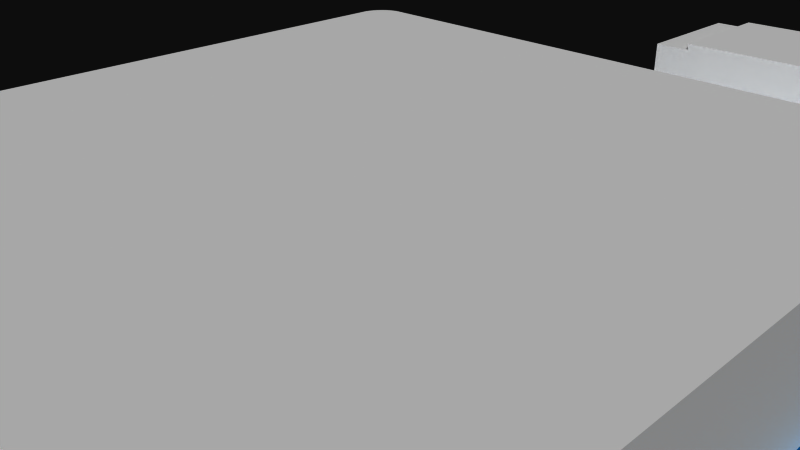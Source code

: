 # Source: BC127_XTRA_PASTE.blend  (saved by Blender 2.72.0; exported with 4.5.12 LTS)
import bpy
from mathutils import Matrix  # noqa: F401  (used for matrix-valued properties, if any)

bpy.ops.wm.read_factory_settings(use_empty=True)
scene = bpy.context.scene
scene.name = 'Scene'

# ---- collections
col_collection_1 = bpy.data.collections.new('Collection 1'); scene.collection.children.link(col_collection_1)

# ---- materials (node trees are filled in below, after node groups)
mat_material = bpy.data.materials.new('Material')
mat_material.alpha_threshold = 0.0
mat_material.use_transparent_shadow = False
mat_material.diffuse_color = (0.04706, 0.2706, 0.4863, 1.0)
mat_material.specular_color = (0.05882, 0.3059, 0.4784)
mat_material.roughness = 0.5
mat_material_001 = bpy.data.materials.new('Material.001')
mat_material_001.alpha_threshold = 0.0
mat_material_001.use_transparent_shadow = False
mat_material_001.diffuse_color = (1.0, 1.0, 1.0, 1.0)
mat_material_001.specular_color = (0.902, 0.902, 0.902)
mat_material_001.roughness = 0.5
mat_material_002 = bpy.data.materials.new('Material.002')
mat_material_002.alpha_threshold = 0.0
mat_material_002.use_transparent_shadow = False
mat_material_002.diffuse_color = (1.0, 1.0, 1.0, 1.0)
mat_material_002.roughness = 0.5
mat_material_002.specular_intensity = 1.0
mat_material_003 = bpy.data.materials.new('Material.003')
mat_material_003.alpha_threshold = 0.0
mat_material_003.use_transparent_shadow = False
mat_material_003.diffuse_color = (0.8745, 0.5529, 0.2196, 1.0)
mat_material_003.specular_color = (1.0, 0.7176, 0.1882)
mat_material_003.roughness = 0.5

# ---- material node trees

# ---- world
world_world = bpy.data.worlds.new('World'); scene.world = world_world
world_world.color = (0.05088, 0.05088, 0.05088)
world_world.use_sun_shadow = False
world_world.sun_shadow_jitter_overblur = 0.0
world_world.cycles.sampling_method = 'MANUAL'
world_world.cycles.sample_map_resolution = 256

# ---- cameras
cam_camera = bpy.data.cameras.new('Camera')
cam_camera.clip_end = 100.0
cam_camera.lens = 35.0
cam_camera.sensor_width = 32.0
cam_camera.sensor_height = 18.0
cam_camera.ortho_scale = 7.314
cam_camera.dof.focus_distance = 0.0
cam_camera.dof.aperture_fstop = 128.0

# ---- meshes
me_bc127_xtra_paste = bpy.data.meshes.new('BC127 XTRA PASTE')
me_bc127_xtra_paste.from_pydata([(0.0, 8.313, -0.46), (5.1, 8.313, -0.46), (5.9, 9.0, -0.46), (-2.47, 6.915, -0.46), (-3.58, 6.915, -0.46), (-3.787, 6.649, -0.46), (-5.9, 9.0, -0.46), (-3.58, 7.415, -0.46), (-2.47, 7.415, -0.46), (-5.86, 5.368, -0.46), (-5.9, 5.34, -0.46), (-5.9, 5.06, -0.46), (-5.86, 7.768, -0.46), (-5.9, 7.74, -0.46), (-4.897, 6.649, -0.46), (5.9, -4.54, -0.46), (5.9, -4.26, -0.46), (5.86, -4.568, -0.46), (5.825, -4.601, -0.46), (5.9, 5.06, -0.46), (5.1, 6.313, -0.46), (5.86, 5.032, -0.46), (5.9, -3.74, -0.46), (5.9, -3.46, -0.46), (5.86, -3.768, -0.46), (5.825, -3.801, -0.46), (5.759, -4.728, -0.46), (5.774, -4.682, -0.46), (5.796, -4.64, -0.46), (-5.9, 7.46, -0.46), (-5.86, 7.432, -0.46), (5.9, -2.94, -0.46), (5.9, -2.66, -0.46), (5.86, -2.968, -0.46), (5.825, -3.001, -0.46), (5.759, -3.928, -0.46), (5.774, -3.882, -0.46), (5.796, -3.84, -0.46), (5.796, 1.44, -0.46), (5.774, 0.9176, -0.46), (5.796, 0.9603, -0.46), (5.796, -0.1603, -0.46), (5.774, -0.1176, -0.46), (5.825, -0.6011, -0.46), (-5.759, 7.272, -0.46), (-5.751, 7.224, -0.46), (-5.796, 6.56, -0.46), (-5.774, 6.518, -0.46), (-4.897, 6.149, -0.46), (-5.86, 5.832, -0.46), (-5.825, 5.799, -0.46), (5.9, -2.14, -0.46), (5.9, -1.86, -0.46), (5.86, -2.168, -0.46), (5.825, -2.201, -0.46), (5.759, -3.128, -0.46), (5.774, -3.082, -0.46), (5.796, -3.04, -0.46), (5.9, 1.06, -0.46), (5.9, 1.34, -0.46), (5.86, 1.032, -0.46), (5.86, 1.368, -0.46), (5.825, 0.9989, -0.46), (5.825, 1.401, -0.46), (5.759, 1.672, -0.46), (5.774, 1.718, -0.46), (5.796, 2.24, -0.46), (5.796, 1.76, -0.46), (5.759, 0.07179, -0.46), (5.774, 0.1176, -0.46), (-5.759, 6.472, -0.46), (-5.751, 6.424, -0.46), (-5.751, 6.376, -0.46), (-5.759, 6.328, -0.46), (-5.9, 6.14, -0.46), (-5.9, 5.86, -0.46), (-5.86, 6.168, -0.46), (-5.825, 6.201, -0.46), (-5.796, 5.76, -0.46), (-5.774, 5.718, -0.46), (-5.759, 5.672, -0.46), (-5.751, 5.624, -0.46), (-5.751, 5.576, -0.46), (-5.759, 5.528, -0.46), (-5.751, 8.024, -0.46), (-5.759, 8.072, -0.46), (-5.774, 8.118, -0.46), (5.9, 4.54, -0.46), (5.86, 4.568, -0.46), (0.0, 6.313, -0.46), (-3.787, 6.149, -0.46), (5.86, -6.968, -0.46), (5.9, -6.94, -0.46), (5.9, -6.66, -0.46), (5.9, -1.34, -0.46), (5.9, -1.06, -0.46), (5.86, -1.368, -0.46), (5.825, -1.401, -0.46), (5.759, -2.328, -0.46), (5.774, -2.282, -0.46), (5.796, -2.24, -0.46), (5.825, 1.799, -0.46), (5.86, 1.832, -0.46), (5.825, 2.201, -0.46), (-5.9, 6.94, -0.46), (-5.9, 6.66, -0.46), (-5.86, 6.968, -0.46), (-5.86, 6.632, -0.46), (-5.825, 6.599, -0.46), (-5.774, 6.282, -0.46), (-5.796, 6.24, -0.46), (-5.774, 5.482, -0.46), (-5.796, 5.44, -0.46), (-5.825, 5.401, -0.46), (-5.9, 8.26, -0.46), (-5.86, 8.232, -0.46), (-5.825, 8.199, -0.46), (-5.796, 8.16, -0.46), (5.759, -1.528, -0.46), (5.774, -1.482, -0.46), (5.796, -1.44, -0.46), (5.9, 1.86, -0.46), (5.9, 2.14, -0.46), (5.86, 2.168, -0.46), (5.759, -0.7282, -0.46), (5.774, -0.6824, -0.46), (5.796, -0.6397, -0.46), (5.759, 3.128, -0.46), (5.751, 3.176, -0.46), (5.751, 3.224, -0.46), (-5.825, 7.399, -0.46), (-5.796, 7.36, -0.46), (-5.774, 7.318, -0.46), (-5.751, 7.176, -0.46), (-5.759, 7.128, -0.46), (-5.774, 7.082, -0.46), (5.825, 4.601, -0.46), (5.796, 4.64, -0.46), (5.774, 4.682, -0.46), (5.9, -0.5402, -0.46), (5.9, -0.2598, -0.46), (5.86, -0.5676, -0.46), (5.86, -0.2324, -0.46), (5.825, -0.1989, -0.46), (5.759, -0.0718, -0.46), (5.751, -0.02414, -0.46), (5.751, 0.02414, -0.46), (5.86, 2.632, -0.46), (5.9, 2.66, -0.46), (5.9, 2.94, -0.46), (5.796, 3.36, -0.46), (5.86, 3.768, -0.46), (5.825, 3.801, -0.46), (-5.796, 7.04, -0.46), (-5.825, 7.001, -0.46), (-5.751, 7.976, -0.46), (-5.759, 7.928, -0.46), (-5.774, 7.882, -0.46), (-5.796, 7.84, -0.46), (-5.825, 7.801, -0.46), (5.751, 4.776, -0.46), (5.751, 4.824, -0.46), (5.104, 4.814, -0.46), (5.759, 4.872, -0.46), (5.774, 4.918, -0.46), (5.796, 4.96, -0.46), (5.825, 4.999, -0.46), (5.032, -8.96, -0.46), (5.06, -9.0, -0.46), (5.9, -9.0, -0.46), (5.796, 0.1603, -0.46), (5.774, 0.6824, -0.46), (5.825, 0.1989, -0.46), (5.86, 0.2324, -0.46), (5.9, 0.2598, -0.46), (5.9, 0.5402, -0.46), (5.86, 0.5676, -0.46), (5.774, 3.082, -0.46), (5.796, 2.56, -0.46), (5.796, 3.04, -0.46), (5.825, 2.599, -0.46), (5.825, 3.001, -0.46), (5.86, 2.968, -0.46), (5.759, 3.272, -0.46), (5.774, 3.318, -0.46), (5.751, 3.976, -0.46), (5.751, 4.024, -0.46), (5.155, 4.754, -0.46), (5.196, 4.687, -0.46), (5.759, 4.728, -0.46), (5.226, 4.615, -0.46), (5.244, 4.538, -0.46), (4.977, 4.906, -0.46), (5.044, 4.865, -0.46), (-5.9, 1.34, -0.46), (-5.9, 1.06, -0.46), (-5.86, 1.368, -0.46), (-5.86, 1.032, -0.46), (-5.825, 1.401, -0.46), (-5.796, 1.44, -0.46), (5.751, -7.976, -0.46), (5.759, -7.928, -0.46), (5.825, -4.999, -0.46), (5.796, -4.96, -0.46), (5.774, -4.918, -0.46), (5.759, -4.872, -0.46), (5.9, -6.14, -0.46), (5.9, -5.86, -0.46), (5.86, -6.168, -0.46), (5.86, -5.832, -0.46), (5.825, -6.201, -0.46), (5.825, -5.799, -0.46), (5.796, -5.76, -0.46), (5.774, -5.718, -0.46), (5.825, -4.199, -0.46), (5.796, -4.16, -0.46), (5.774, -4.118, -0.46), (5.759, -4.072, -0.46), (5.825, 0.6011, -0.46), (5.796, 0.6397, -0.46), (5.774, 1.482, -0.46), (5.751, 0.8241, -0.46), (5.759, 0.8718, -0.46), (5.9, 3.46, -0.46), (5.9, 3.74, -0.46), (5.86, 3.432, -0.46), (5.825, 3.399, -0.46), (5.759, 4.072, -0.46), (5.774, 4.118, -0.46), (5.796, 4.16, -0.46), (5.9, 4.26, -0.46), (5.86, 4.232, -0.46), (5.825, 4.199, -0.46), (5.86, -6.632, -0.46), (5.825, -6.599, -0.46), (5.774, -6.282, -0.46), (5.796, -6.24, -0.46), (5.751, -5.624, -0.46), (5.759, -5.672, -0.46), (5.86, -3.432, -0.46), (5.825, -3.399, -0.46), (5.751, -3.976, -0.46), (5.796, -3.36, -0.46), (5.774, -3.318, -0.46), (5.759, 0.7282, -0.46), (5.751, 0.7759, -0.46), (5.751, 1.624, -0.46), (5.774, 2.282, -0.46), (5.759, 2.328, -0.46), (5.751, 2.376, -0.46), (5.751, 2.424, -0.46), (5.759, 2.472, -0.46), (5.796, 3.84, -0.46), (5.774, 3.882, -0.46), (5.759, 3.928, -0.46), (4.828, 4.954, -0.46), (4.905, 4.936, -0.46), (5.751, -7.176, -0.46), (5.751, -7.224, -0.46), (5.759, -7.272, -0.46), (5.86, -5.368, -0.46), (5.9, -5.34, -0.46), (5.9, -5.06, -0.46), (5.86, -4.232, -0.46), (5.751, -4.776, -0.46), (5.751, -4.824, -0.46), (5.86, -2.632, -0.46), (5.825, -2.599, -0.46), (5.751, -3.176, -0.46), (5.796, -2.56, -0.46), (5.759, 1.528, -0.46), (5.751, 1.576, -0.46), (5.774, 2.518, -0.46), (-5.825, 4.199, -0.46), (-5.796, 4.16, -0.46), (-5.86, 4.568, -0.46), (-5.774, 4.118, -0.46), (5.774, -7.882, -0.46), (5.796, -7.84, -0.46), (5.825, -7.801, -0.46), (5.774, -7.318, -0.46), (5.796, -6.56, -0.46), (5.774, -6.518, -0.46), (5.759, -6.472, -0.46), (5.796, -5.44, -0.46), (5.825, -5.401, -0.46), (5.86, -5.032, -0.46), (5.759, -3.272, -0.46), (5.751, -3.224, -0.46), (5.86, -1.832, -0.46), (5.825, -1.799, -0.46), (5.751, -2.376, -0.46), (5.796, -1.76, -0.46), (5.86, -1.032, -0.46), (5.825, -0.9989, -0.46), (5.751, -1.576, -0.46), (5.796, -0.9603, -0.46), (-5.774, 4.682, -0.46), (-5.796, 4.64, -0.46), (-5.244, 4.538, -0.46), (1.032, -8.96, -0.46), (1.06, -9.0, -0.46), (1.34, -9.0, -0.46), (-5.86, -5.032, -0.46), (-5.825, -5.401, -0.46), (-5.796, -5.44, -0.46), (5.751, -8.024, -0.46), (5.244, -8.078, -0.46), (5.759, -8.072, -0.46), (5.226, -8.155, -0.46), (5.196, -8.227, -0.46), (5.86, -7.768, -0.46), (5.9, -7.74, -0.46), (5.9, -7.46, -0.46), (5.751, -6.424, -0.46), (5.751, -6.376, -0.46), (5.759, -6.328, -0.46), (5.751, -5.576, -0.46), (5.759, -5.528, -0.46), (5.774, -5.482, -0.46), (5.751, -4.024, -0.46), (5.774, -2.518, -0.46), (5.759, -2.472, -0.46), (5.751, -2.424, -0.46), (5.774, -1.718, -0.46), (5.759, -1.672, -0.46), (5.751, -1.624, -0.46), (5.774, -0.9176, -0.46), (5.759, -0.8718, -0.46), (5.751, -0.8241, -0.46), (5.751, -0.7759, -0.46), (-5.86, 5.032, -0.46), (-5.825, 4.999, -0.46), (-5.759, 4.072, -0.46), (-5.751, 4.024, -0.46), (-5.9, 4.54, -0.46), (-5.9, 4.26, -0.46), (-5.86, 4.232, -0.46), (-5.9, -5.06, -0.46), (-5.9, -5.34, -0.46), (-5.86, -5.368, -0.46), (5.86, -7.432, -0.46), (5.825, -7.399, -0.46), (5.796, -7.36, -0.46), (5.759, -7.128, -0.46), (5.774, -7.082, -0.46), (5.796, -7.04, -0.46), (5.825, -7.001, -0.46), (1.86, -9.0, -0.46), (2.14, -9.0, -0.46), (1.832, -8.96, -0.46), (2.168, -8.96, -0.46), (1.368, -8.96, -0.46), (1.401, -8.925, -0.46), (1.44, -8.896, -0.46), (-5.9, 0.5402, -0.46), (-5.9, 0.2598, -0.46), (-5.86, 0.5676, -0.46), (-5.86, 0.2324, -0.46), (-5.86, 2.168, -0.46), (-5.9, 2.14, -0.46), (-5.9, 1.86, -0.46), (-5.751, 4.824, -0.46), (-5.751, 4.776, -0.46), (-5.155, 4.754, -0.46), (-5.825, 4.601, -0.46), (-5.751, 3.976, -0.46), (-5.759, 3.928, -0.46), (-5.774, 3.882, -0.46), (-5.796, 3.84, -0.46), (-5.86, 3.432, -0.46), (-5.825, 3.399, -0.46), (-5.796, 3.36, -0.46), (-5.9, 3.74, -0.46), (-5.9, 3.46, -0.46), (-5.86, 3.768, -0.46), (-5.825, 3.801, -0.46), (-5.796, 2.24, -0.46), (-5.825, 2.201, -0.46), (-5.825, 1.799, -0.46), (-5.86, 1.832, -0.46), (-5.86, -3.768, -0.46), (-5.774, -3.318, -0.46), (-5.796, -3.36, -0.46), (-5.796, 4.96, -0.46), (-5.774, 4.918, -0.46), (-5.759, 4.872, -0.46), (-4.977, 4.906, -0.46), (-5.044, 4.865, -0.46), (-5.104, 4.814, -0.46), (-5.759, 4.728, -0.46), (-5.226, 4.615, -0.46), (-5.196, 4.687, -0.46), (-5.796, 2.56, -0.46), (-5.774, 2.518, -0.46), (-5.759, 2.472, -0.46), (-5.751, 2.424, -0.46), (-5.9, -3.46, -0.46), (-5.9, -3.74, -0.46), (-5.86, -3.432, -0.46), (-5.825, -3.399, -0.46), (-2.14, -9.0, -0.46), (-1.86, -9.0, -0.46), (-2.168, -8.96, -0.46), (-1.832, -8.96, -0.46), (-2.201, -8.925, -0.46), (-2.24, -8.896, -0.46), (-4.905, 4.936, -0.46), (-4.828, 4.954, -0.46), (-5.774, 3.318, -0.46), (-5.759, 3.272, -0.46), (-5.751, 3.224, -0.46), (-5.9, 2.94, -0.46), (-5.9, 2.66, -0.46), (-5.86, 2.968, -0.46), (-5.86, 2.632, -0.46), (-5.796, 3.04, -0.46), (-5.825, 3.001, -0.46), (-5.825, 2.599, -0.46), (-5.751, 2.376, -0.46), (-5.759, 2.328, -0.46), (-5.774, 2.282, -0.46), (-5.751, 3.176, -0.46), (-5.759, 3.128, -0.46), (-5.774, 3.082, -0.46), (-1.34, -9.0, -0.46), (-1.06, -9.0, -0.46), (-1.368, -8.96, -0.46), (-1.032, -8.96, -0.46), (-1.401, -8.925, -0.46), (-1.44, -8.896, -0.46), (-0.2324, -8.96, -0.46), (-0.6824, -8.874, -0.46), (-0.6397, -8.896, -0.46), (-0.5402, -9.0, -0.46), (-0.2598, -9.0, -0.46), (-0.5676, -8.96, -0.46), (-0.6011, -8.925, -0.46), (0.5676, -8.96, -0.46), (0.1176, -8.874, -0.46), (0.1603, -8.896, -0.46), (-5.774, -4.118, -0.46), (-5.796, -4.16, -0.46), (-5.86, -4.568, -0.46), (2.518, -8.874, -0.46), (2.56, -8.896, -0.46), (3.04, -8.896, -0.46), (0.2598, -9.0, -0.46), (0.5402, -9.0, -0.46), (0.2324, -8.96, -0.46), (0.1989, -8.925, -0.46), (-5.9, -4.26, -0.46), (-5.9, -4.54, -0.46), (-5.86, -4.232, -0.46), (-5.825, -4.199, -0.46), (2.66, -9.0, -0.46), (2.94, -9.0, -0.46), (2.632, -8.96, -0.46), (2.968, -8.96, -0.46), (2.599, -8.925, -0.46), (3.001, -8.925, -0.46), (3.224, -8.851, -0.46), (3.272, -8.859, -0.46), (3.84, -8.896, -0.46), (3.318, -8.874, -0.46), (3.36, -8.896, -0.46), (3.46, -9.0, -0.46), (3.74, -9.0, -0.46), (3.432, -8.96, -0.46), (3.768, -8.96, -0.46), (3.399, -8.925, -0.46), (3.801, -8.925, -0.46), (4.024, -8.851, -0.46), (4.072, -8.859, -0.46), (4.64, -8.896, -0.46), (4.118, -8.874, -0.46), (4.16, -8.896, -0.46), (-5.825, -3.001, -0.46), (-5.825, -2.599, -0.46), (-5.86, -2.632, -0.46), (4.26, -9.0, -0.46), (4.54, -9.0, -0.46), (4.232, -8.96, -0.46), (4.568, -8.96, -0.46), (4.199, -8.925, -0.46), (4.601, -8.925, -0.46), (5.9, -8.26, -0.46), (5.86, -8.232, -0.46), (4.999, -8.925, -0.46), (5.825, -8.199, -0.46), (4.96, -8.896, -0.46), (5.796, -8.16, -0.46), (-5.9, -2.66, -0.46), (-5.9, -2.94, -0.46), (-5.86, -2.968, -0.46), (-5.86, -0.5676, -0.46), (-5.825, -0.6011, -0.46), (-5.796, -0.1603, -0.46), (-5.796, -0.6397, -0.46), (-5.774, -0.1176, -0.46), (-5.796, 1.76, -0.46), (-5.774, 1.718, -0.46), (-5.759, 1.672, -0.46), (-5.751, 0.02414, -0.46), (-5.751, -0.02414, -0.46), (-5.9, -0.2598, -0.46), (-5.9, -0.5402, -0.46), (-5.86, -0.2324, -0.46), (-5.825, -0.1989, -0.46), (-5.759, -0.7282, -0.46), (-5.774, -0.6824, -0.46), (-5.774, -0.9176, -0.46), (-5.796, -0.9603, -0.46), (-5.751, 1.624, -0.46), (-5.751, 1.576, -0.46), (-5.825, 0.9989, -0.46), (-5.759, 1.528, -0.46), (-5.774, 1.482, -0.46), (-5.759, -0.0718, -0.46), (-5.751, -0.7759, -0.46), (-5.751, -0.8241, -0.46), (-5.759, -0.8718, -0.46), (-5.774, -1.718, -0.46), (-5.825, -2.201, -0.46), (-5.759, -1.672, -0.46), (-5.751, -1.624, -0.46), (-5.825, -0.9989, -0.46), (-5.86, -1.032, -0.46), (-5.825, -1.401, -0.46), (-5.86, -5.832, -0.46), (-5.9, -5.86, -0.46), (-5.9, -6.14, -0.46), (-5.774, 0.6824, -0.46), (-5.759, 0.07179, -0.46), (-5.796, 0.6397, -0.46), (-5.774, 0.1176, -0.46), (-5.825, 0.6011, -0.46), (-5.796, 0.1603, -0.46), (-5.825, 0.1989, -0.46), (-5.9, -1.86, -0.46), (-5.9, -2.14, -0.46), (-5.86, -1.832, -0.46), (-5.86, -2.168, -0.46), (-5.825, -1.799, -0.46), (-5.796, -1.76, -0.46), (-5.796, 0.9603, -0.46), (-5.774, 0.9176, -0.46), (-5.759, 0.8718, -0.46), (-5.751, 0.8241, -0.46), (-5.751, 0.7759, -0.46), (-5.759, 0.7282, -0.46), (-5.9, -1.06, -0.46), (-5.9, -1.34, -0.46), (-5.86, -1.368, -0.46), (-5.751, -2.424, -0.46), (-5.759, -2.472, -0.46), (-5.759, -5.528, -0.46), (-5.751, -5.576, -0.46), (1.718, -8.874, -0.46), (1.76, -8.896, -0.46), (4.828, -8.494, -0.46), (-5.751, -5.624, -0.46), (-5.759, -5.672, -0.46), (-5.774, -5.718, -0.46), (-3.74, -9.0, -0.46), (-3.46, -9.0, -0.46), (-3.768, -8.96, -0.46), (-3.432, -8.96, -0.46), (-3.801, -8.925, -0.46), (-3.399, -8.925, -0.46), (-3.36, -8.896, -0.46), (-3.318, -8.874, -0.46), (-5.796, -1.44, -0.46), (-5.774, -1.482, -0.46), (-5.759, -3.272, -0.46), (-5.825, -3.801, -0.46), (-5.751, -3.224, -0.46), (-5.796, -3.84, -0.46), (-5.774, -3.882, -0.46), (-5.774, -5.482, -0.46), (-5.825, -4.999, -0.46), (-5.796, -4.96, -0.46), (-5.774, -4.918, -0.46), (-5.86, -6.168, -0.46), (-5.825, -6.201, -0.46), (-5.796, -6.24, -0.46), (1.576, -8.851, -0.46), (1.624, -8.851, -0.46), (1.672, -8.859, -0.46), (-5.796, -2.24, -0.46), (-5.774, -2.282, -0.46), (-5.759, -2.328, -0.46), (-5.759, -3.128, -0.46), (-5.796, -2.56, -0.46), (-5.774, -3.082, -0.46), (-5.796, -3.04, -0.46), (-5.796, -5.76, -0.46), (-5.825, -5.799, -0.46), (-5.244, -8.078, -0.46), (-5.226, -8.155, -0.46), (-5.86, -6.632, -0.46), (-5.9, -6.66, -0.46), (-5.9, -6.94, -0.46), (3.082, -8.874, -0.46), (2.424, -8.851, -0.46), (2.472, -8.859, -0.46), (-5.751, -2.376, -0.46), (-5.774, -7.318, -0.46), (-5.825, -7.801, -0.46), (-5.759, -7.272, -0.46), (-5.751, -7.224, -0.46), (-5.86, -6.968, -0.46), (-5.825, -7.001, -0.46), (-5.796, -7.04, -0.46), (-2.632, -8.96, -0.46), (-2.599, -8.925, -0.46), (-3.04, -8.896, -0.46), (-2.56, -8.896, -0.46), (-2.518, -8.874, -0.46), (2.201, -8.925, -0.46), (2.24, -8.896, -0.46), (1.799, -8.925, -0.46), (2.282, -8.874, -0.46), (2.328, -8.859, -0.46), (2.376, -8.851, -0.46), (4.682, -8.874, -0.46), (4.728, -8.859, -0.46), (4.905, -8.476, -0.46), (-5.759, -4.072, -0.46), (-5.825, -4.601, -0.46), (-5.751, -4.024, -0.46), (-5.774, -6.282, -0.46), (-5.759, -6.328, -0.46), (-5.751, -6.376, -0.46), (-5.751, -6.424, -0.46), (-5.759, -6.472, -0.46), (-5.774, -6.518, -0.46), (-5.796, -6.56, -0.46), (-5.9, -7.46, -0.46), (-5.9, -7.74, -0.46), (-5.86, -7.432, -0.46), (-5.86, -7.768, -0.46), (-5.825, -7.399, -0.46), (-5.796, -7.36, -0.46), (-5.86, -8.232, -0.46), (-5.9, -8.26, -0.46), (-5.9, -9.0, -0.46), (-4.64, -8.896, -0.46), (-4.601, -8.925, -0.46), (-4.024, -8.851, -0.46), (-0.9176, -8.874, -0.46), (-0.8718, -8.859, -0.46), (-2.94, -9.0, -0.46), (-2.66, -9.0, -0.46), (-2.968, -8.96, -0.46), (-3.001, -8.925, -0.46), (3.128, -8.859, -0.46), (3.176, -8.851, -0.46), (-5.759, -1.528, -0.46), (-5.751, -1.576, -0.46), (-5.774, -7.082, -0.46), (-5.825, -6.599, -0.46), (-5.759, -7.128, -0.46), (-5.751, -7.176, -0.46), (-5.196, -8.227, -0.46), (-5.751, -7.976, -0.46), (-5.751, -8.024, -0.46), (-4.072, -8.859, -0.46), (-4.568, -8.96, -0.46), (-4.118, -8.874, -0.46), (-3.272, -8.859, -0.46), (-3.224, -8.851, -0.46), (-3.84, -8.896, -0.46), (-3.882, -8.874, -0.46), (-4.54, -9.0, -0.46), (-4.26, -9.0, -0.46), (-4.232, -8.96, -0.46), (-4.199, -8.925, -0.46), (-4.16, -8.896, -0.46), (-1.718, -8.874, -0.46), (-1.672, -8.859, -0.46), (-1.624, -8.851, -0.46), (-1.576, -8.851, -0.46), (-5.796, -4.64, -0.46), (-5.774, -4.682, -0.46), (-5.759, -4.728, -0.46), (-4.776, -8.851, -0.46), (-4.728, -8.859, -0.46), (-4.682, -8.874, -0.46), (-0.9603, -8.896, -0.46), (-0.9989, -8.925, -0.46), (-1.528, -8.859, -0.46), (-1.482, -8.874, -0.46), (-0.7282, -8.859, -0.46), (-0.1989, -8.925, -0.46), (-0.7759, -8.851, -0.46), (3.976, -8.851, -0.46), (3.928, -8.859, -0.46), (3.882, -8.874, -0.46), (-5.796, -7.84, -0.46), (-5.774, -7.882, -0.46), (-5.759, -7.928, -0.46), (-4.824, -8.851, -0.46), (-4.828, -8.494, -0.46), (-4.872, -8.859, -0.46), (-2.472, -8.859, -0.46), (-2.424, -8.851, -0.46), (-3.082, -8.874, -0.46), (-3.128, -8.859, -0.46), (-0.07179, -8.859, -0.46), (-0.1176, -8.874, -0.46), (-0.1603, -8.896, -0.46), (0.07179, -8.859, -0.46), (0.6011, -8.925, -0.46), (0.02414, -8.851, -0.46), (0.6397, -8.896, -0.46), (0.6824, -8.874, -0.46), (0.9603, -8.896, -0.46), (0.9176, -8.874, -0.46), (0.8718, -8.859, -0.46), (5.774, -8.118, -0.46), (4.918, -8.874, -0.46), (5.155, -8.294, -0.46), (-3.976, -8.851, -0.46), (-3.928, -8.859, -0.46), (-2.376, -8.851, -0.46), (-0.8241, -8.851, -0.46), (0.7282, -8.859, -0.46), (0.7759, -8.851, -0.46), (0.8241, -8.851, -0.46), (1.482, -8.874, -0.46), (1.528, -8.859, -0.46), (0.9989, -8.925, -0.46), (4.776, -8.851, -0.46), (4.824, -8.851, -0.46), (4.977, -8.446, -0.46), (4.872, -8.859, -0.46), (5.044, -8.405, -0.46), (5.104, -8.354, -0.46), (-5.751, -3.176, -0.46), (-5.774, -2.518, -0.46), (-5.751, -4.776, -0.46), (-5.751, -4.824, -0.46), (-5.759, -4.872, -0.46), (-1.76, -8.896, -0.46), (-1.799, -8.925, -0.46), (-2.328, -8.859, -0.46), (-2.282, -8.874, -0.46), (-5.759, -3.928, -0.46), (-5.751, -3.976, -0.46), (-3.176, -8.851, -0.46), (-0.02414, -8.851, -0.46), (-5.104, -8.354, -0.46), (-5.155, -8.294, -0.46), (-4.918, -8.874, -0.46), (-4.96, -8.896, -0.46), (-5.759, -8.072, -0.46), (-5.06, -9.0, -0.46), (-5.032, -8.96, -0.46), (-5.825, -8.199, -0.46), (-4.999, -8.925, -0.46), (-5.796, -8.16, -0.46), (-5.774, -8.118, -0.46), (-4.905, -8.476, -0.46), (-4.977, -8.446, -0.46), (-5.044, -8.405, -0.46), (5.9, -6.66, -1.65), (5.9, -6.94, -1.65), (5.9, -7.74, -1.65), (5.9, -7.46, -1.65), (5.9, -5.86, -1.65), (5.9, -6.14, -1.65), (5.9, -5.06, -1.65), (5.9, -5.34, -1.65), (5.9, -4.26, -1.65), (5.9, -4.54, -1.65), (5.9, -3.46, -1.65), (5.9, -3.74, -1.65), (5.9, -2.66, -1.65), (5.9, -2.94, -1.65), (5.9, -1.86, -1.65), (5.9, -2.14, -1.65), (5.9, -1.06, -1.65), (5.9, -1.34, -1.65), (5.9, -0.2598, -1.65), (5.9, -0.5402, -1.65), (5.9, 0.5402, -1.65), (5.9, 0.2598, -1.65), (5.9, 1.34, -1.65), (5.9, 1.06, -1.65), (5.9, 2.14, -1.65), (5.9, 1.86, -1.65), (5.9, 2.94, -1.65), (5.9, 2.66, -1.65), (5.9, 3.74, -1.65), (5.9, 3.46, -1.65), (5.9, 4.54, -1.65), (5.9, 4.26, -1.65), (5.9, 9.0, -1.65), (5.9, 5.06, -1.65), (5.9, -9.0, -1.65), (5.9, -8.26, -1.65), (-5.9, -7.74, -1.65), (-5.9, -7.74, -0.46), (-5.9, -7.46, -1.65), (-5.9, -7.46, -0.46), (-5.9, -6.66, -0.46), (-5.9, -6.66, -1.65), (-5.9, -6.94, -0.46), (-5.9, -6.94, -1.65), (-5.9, -5.86, -0.46), (-5.9, -5.86, -1.65), (-5.9, -6.14, -0.46), (-5.9, -6.14, -1.65), (-5.9, -5.06, -0.46), (-5.9, -5.06, -1.65), (-5.9, -5.34, -0.46), (-5.9, -5.34, -1.65), (-5.9, -4.26, -0.46), (-5.9, -4.26, -1.65), (-5.9, -4.54, -0.46), (-5.9, -4.54, -1.65), (-5.9, -3.46, -0.46), (-5.9, -3.46, -1.65), (-5.9, -3.74, -0.46), (-5.9, -3.74, -1.65), (-5.9, -2.66, -0.46), (-5.9, -2.66, -1.65), (-5.9, -2.94, -0.46), (-5.9, -2.94, -1.65), (-5.9, -1.86, -0.46), (-5.9, -1.86, -1.65), (-5.9, -2.14, -0.46), (-5.9, -2.14, -1.65), (-5.9, -1.06, -0.46), (-5.9, -1.06, -1.65), (-5.9, -1.34, -0.46), (-5.9, -1.34, -1.65), (-5.9, -0.2598, -1.65), (-5.9, -0.5402, -0.46), (-5.9, -0.5402, -1.65), (-5.9, 0.5402, -0.46), (-5.9, 0.5402, -1.65), (-5.9, 0.2598, -0.46), (-5.9, 0.2598, -1.65), (-5.9, 1.34, -0.46), (-5.9, 1.34, -1.65), (-5.9, 1.06, -0.46), (-5.9, 1.06, -1.65), (-5.9, 2.14, -0.46), (-5.9, 2.14, -1.65), (-5.9, 1.86, -0.46), (-5.9, 1.86, -1.65), (-5.9, 2.94, -0.46), (-5.9, 2.94, -1.65), (-5.9, 2.66, -0.46), (-5.9, 2.66, -1.65), (-5.9, 3.74, -0.46), (-5.9, 3.74, -1.65), (-5.9, 3.46, -0.46), (-5.9, 3.46, -1.65), (-5.9, 4.54, -0.46), (-5.9, 4.54, -1.65), (-5.9, 4.26, -0.46), (-5.9, 4.26, -1.65), (-5.9, 5.34, -0.46), (-5.9, 5.34, -1.65), (-5.9, 5.06, -0.46), (-5.9, 5.06, -1.65), (-5.9, 6.14, -0.46), (-5.9, 6.14, -1.65), (-5.9, 5.86, -0.46), (-5.9, 5.86, -1.65), (-5.9, 6.94, -0.46), (-5.9, 6.94, -1.65), (-5.9, 6.66, -0.46), (-5.9, 6.66, -1.65), (-5.9, 7.74, -0.46), (-5.9, 7.74, -1.65), (-5.9, 7.46, -0.46), (-5.9, 7.46, -1.65), (-5.9, 9.0, -1.65), (-5.9, 8.26, -0.46), (-5.9, 8.26, -1.65), (-5.9, -9.0, -1.65), (-5.9, -8.26, -1.65), (-5.9, -8.26, -0.46), (0.0, 8.313, 1.55), (0.0, 6.313, 1.55), (0.551, 8.313, 1.55), (0.551, 6.313, 1.55), (5.1, 6.313, 1.55), (5.1, 8.313, 1.55), (4.451, 6.313, 1.55), (4.451, 8.313, 1.55), (-3.46, -9.0, -1.65), (-3.46, -9.0, -0.46), (-3.74, -9.0, -1.65), (-4.54, -9.0, -1.65), (-4.26, -9.0, -1.65), (-2.66, -9.0, -1.65), (-2.66, -9.0, -0.46), (-2.94, -9.0, -1.65), (-1.86, -9.0, -1.65), (-1.86, -9.0, -0.46), (-2.14, -9.0, -1.65), (-1.06, -9.0, -1.65), (-1.06, -9.0, -0.46), (-1.34, -9.0, -1.65), (-0.2598, -9.0, -1.65), (-0.2598, -9.0, -0.46), (-0.5402, -9.0, -1.65), (0.5402, -9.0, -1.65), (0.5402, -9.0, -0.46), (0.2598, -9.0, -1.65), (1.34, -9.0, -1.65), (1.34, -9.0, -0.46), (1.06, -9.0, -1.65), (2.14, -9.0, -1.65), (2.14, -9.0, -0.46), (1.86, -9.0, -1.65), (2.94, -9.0, -1.65), (2.94, -9.0, -0.46), (2.66, -9.0, -1.65), (3.74, -9.0, -1.65), (3.74, -9.0, -0.46), (3.46, -9.0, -1.65), (4.54, -9.0, -1.65), (4.54, -9.0, -0.46), (4.26, -9.0, -1.65), (5.06, -9.0, -1.65), (-5.06, -9.0, -1.65), (4.828, 4.954, 1.55), (4.905, 4.936, 1.55), (4.977, 4.906, 1.55), (5.044, 4.865, 1.55), (5.104, 4.814, 1.55), (5.155, 4.754, 1.55), (5.196, 4.687, 1.55), (5.226, 4.615, 1.55), (5.244, 4.538, 1.55), (5.244, -8.078, 1.55), (5.226, -8.155, 1.55), (5.196, -8.227, 1.55), (5.155, -8.294, 1.55), (5.104, -8.354, 1.55), (5.044, -8.405, 1.55), (4.977, -8.446, 1.55), (4.905, -8.476, 1.55), (4.828, -8.494, 1.55), (-4.828, -8.494, 1.55), (-4.905, -8.476, 1.55), (-4.977, -8.446, 1.55), (-5.044, -8.405, 1.55), (-5.104, -8.354, 1.55), (-5.155, -8.294, 1.55), (-5.196, -8.227, 1.55), (-5.226, -8.155, 1.55), (-5.244, -8.078, 1.55), (-4.828, 4.954, 1.55), (-4.905, 4.936, 1.55), (-4.977, 4.906, 1.55), (-5.044, 4.865, 1.55), (-5.104, 4.814, 1.55), (-5.155, 4.754, 1.55), (-5.196, 4.687, 1.55), (-5.226, 4.615, 1.55), (-5.244, 4.538, 1.55), (5.774, 4.682, -1.65), (5.796, 4.64, -1.65), (5.86, 4.232, -1.65), (5.86, 4.568, -1.65), (5.825, 4.601, -1.65), (-5.825, 0.9989, -1.65), (-5.86, 1.032, -1.65), (5.774, 4.118, -1.65), (-5.774, 5.718, -1.65), (-5.796, 5.76, -1.65), (-5.825, 6.201, -1.65), (-5.759, 5.672, -1.65), (-5.9, 1.06, -1.65), (-5.9, 1.34, -1.65), (-5.796, 1.76, -1.65), (-5.825, 1.799, -1.65), (5.759, -0.7282, -1.65), (5.751, -0.7759, -1.65), (-4.54, -9.0, -1.65), (5.751, -0.8241, -1.65), (5.759, -0.8718, -1.65), (-5.796, 6.56, -1.65), (-5.825, 6.599, -1.65), (5.86, 3.768, -1.65), (5.86, 3.432, -1.65), (5.825, 3.399, -1.65), (-5.86, 5.832, -1.65), (-5.9, 5.86, -1.65), (-5.9, 6.14, -1.65), (5.751, 3.224, -1.65), (5.751, 3.176, -1.65), (5.774, -0.9176, -1.65), (5.796, -0.9603, -1.65), (5.825, -0.9989, -1.65), (-5.774, 0.1176, -1.65), (-5.825, 0.6011, -1.65), (-5.759, 0.07179, -1.65), (-5.751, 0.02414, -1.65), (5.774, 4.918, -1.65), (5.759, 4.872, -1.65), (5.796, 4.16, -1.65), (-5.825, 5.799, -1.65), (-5.86, 6.168, -1.65), (-5.86, 1.368, -1.65), (-5.825, 1.401, -1.65), (-5.796, 1.44, -1.65), (-5.774, 1.482, -1.65), (-5.825, 5.401, -1.65), (-5.796, 5.44, -1.65), (-5.86, 5.032, -1.65), (5.796, 3.36, -1.65), (5.774, 3.318, -1.65), (5.759, 3.272, -1.65), (5.759, 3.128, -1.65), (5.774, 3.082, -1.65), (5.796, 3.04, -1.65), (5.86, -1.032, -1.65), (5.759, -1.528, -1.65), (5.751, -1.576, -1.65), (5.751, -1.624, -1.65), (5.759, -1.672, -1.65), (5.86, 5.032, -1.65), (5.825, 4.999, -1.65), (5.796, 4.96, -1.65), (5.759, 4.728, -1.65), (5.825, 4.199, -1.65), (5.751, 4.776, -1.65), (-5.759, -3.128, -1.65), (-5.774, -3.082, -1.65), (-5.825, -2.599, -1.65), (-5.9, -8.26, -1.65), (-5.86, -8.232, -1.65), (-5.759, -7.272, -1.65), (-5.751, -7.224, -1.65), (-5.825, -7.801, -1.65), (-5.9, -4.54, -1.65), (-5.9, -4.26, -1.65), (-5.86, -4.568, -1.65), (-5.86, -4.232, -1.65), (-5.825, -4.199, -1.65), (-5.751, 1.624, -1.65), (-5.759, 1.672, -1.65), (-5.774, 1.718, -1.65), (-5.751, 6.376, -1.65), (-5.751, 6.424, -1.65), (-5.825, 7.001, -1.65), (-5.86, 6.632, -1.65), (-5.825, 8.199, -1.65), (-5.86, 8.232, -1.65), (-5.9, 8.26, -1.65), (5.86, 2.968, -1.65), (5.751, 2.424, -1.65), (5.751, 2.376, -1.65), (5.86, -1.368, -1.65), (5.825, -1.401, -1.65), (5.796, -1.44, -1.65), (5.774, -1.482, -1.65), (5.774, -1.718, -1.65), (5.796, -1.76, -1.65), (5.825, -1.799, -1.65), (5.759, -2.328, -1.65), (5.751, -2.376, -1.65), (5.751, -2.424, -1.65), (5.759, -2.472, -1.65), (-5.9, 0.5402, -1.65), (-5.86, 0.2324, -1.65), (-5.86, 0.5676, -1.65), (-5.825, 0.1989, -1.65), (-5.796, 0.1603, -1.65), (-5.825, -0.6011, -1.65), (-5.86, -0.5676, -1.65), (-5.759, 1.528, -1.65), (-5.751, 1.576, -1.65), (-5.774, 4.118, -1.65), (-5.796, 4.16, -1.65), (-5.86, 4.568, -1.65), (-5.825, 4.999, -1.65), (5.86, 2.632, -1.65), (5.825, 2.599, -1.65), (5.825, 3.001, -1.65), (5.796, 2.56, -1.65), (5.774, 2.518, -1.65), (5.759, 2.472, -1.65), (5.759, 2.328, -1.65), (5.774, 2.282, -1.65), (5.796, 2.24, -1.65), (5.86, -1.832, -1.65), (5.774, -2.518, -1.65), (5.796, -2.56, -1.65), (5.825, -2.599, -1.65), (5.759, -3.128, -1.65), (5.751, -3.176, -1.65), (5.751, 4.824, -1.65), (-5.9, -2.94, -1.65), (-5.9, -2.66, -1.65), (-5.86, -2.968, -1.65), (-5.86, -2.632, -1.65), (-5.825, -3.001, -1.65), (-5.796, -3.04, -1.65), (-5.9, -0.5402, -1.65), (-5.9, -0.2598, -1.65), (-5.774, -0.1176, -1.65), (-5.759, -0.0718, -1.65), (-5.796, -5.76, -1.65), (-5.774, -5.718, -1.65), (-5.825, -6.201, -1.65), (-5.796, -4.16, -1.65), (5.796, 3.84, -1.65), (-5.825, -4.601, -1.65), (-5.796, -4.64, -1.65), (-5.751, 3.224, -1.65), (-5.759, 3.272, -1.65), (-5.796, 3.84, -1.65), (-5.774, 3.318, -1.65), (-5.796, 3.36, -1.65), (-5.825, 3.399, -1.65), (-5.86, 3.432, -1.65), (-5.825, 3.801, -1.65), (-5.759, 6.328, -1.65), (-5.9, 6.66, -1.65), (-5.9, 6.94, -1.65), (-5.86, 6.968, -1.65), (5.86, 1.832, -1.65), (5.825, 1.799, -1.65), (5.796, 1.76, -1.65), (5.774, 1.718, -1.65), (5.759, 1.672, -1.65), (5.751, 1.624, -1.65), (5.751, 1.576, -1.65), (5.759, 1.528, -1.65), (5.774, 1.482, -1.65), (5.796, 1.44, -1.65), (5.825, 1.401, -1.65), (5.86, 1.368, -1.65), (5.759, 0.07179, -1.65), (5.751, 0.02414, -1.65), (5.751, -0.02414, -1.65), (5.759, -0.0718, -1.65), (5.774, -0.1176, -1.65), (5.86, -2.168, -1.65), (5.825, -2.201, -1.65), (5.796, -2.24, -1.65), (5.774, -2.282, -1.65), (5.86, -2.632, -1.65), (5.751, -3.224, -1.65), (5.759, -3.272, -1.65), (5.774, -3.318, -1.65), (5.751, -4.824, -1.65), (5.759, -4.872, -1.65), (5.751, -4.776, -1.65), (-5.796, -0.9603, -1.65), (-5.751, -1.576, -1.65), (-5.759, -1.528, -1.65), (-5.825, -4.999, -1.65), (-5.86, -5.032, -1.65), (-4.568, -8.96, -1.65), (-4.601, -8.925, -1.65), (-4.64, -8.896, -1.65), (-4.682, -8.874, -1.65), (-5.796, -4.96, -1.65), (-5.774, -4.918, -1.65), (-5.759, -4.872, -1.65), (-5.751, -4.824, -1.65), (-5.751, -4.776, -1.65), (-5.759, -4.728, -1.65), (-5.774, -4.682, -1.65), (5.825, 3.801, -1.65), (-5.774, -4.118, -1.65), (-5.759, -4.072, -1.65), (-5.751, -4.024, -1.65), (-5.751, -3.976, -1.65), (-5.759, -3.928, -1.65), (-5.774, -3.882, -1.65), (-5.796, -3.84, -1.65), (-5.825, -3.801, -1.65), (-5.86, -3.768, -1.65), (-5.9, 5.06, -1.65), (-5.9, 5.34, -1.65), (-5.86, 5.368, -1.65), (-5.774, 5.482, -1.65), (-5.796, 4.96, -1.65), (-5.759, 6.472, -1.65), (-5.774, 6.518, -1.65), (-5.774, 7.082, -1.65), (-5.759, 7.128, -1.65), (-5.751, 7.176, -1.65), (-5.751, 7.224, -1.65), (-5.759, 7.272, -1.65), (-5.774, 7.318, -1.65), (-5.796, 7.36, -1.65), (-5.825, 7.399, -1.65), (-5.86, 7.432, -1.65), (-5.825, 7.801, -1.65), (-5.774, 7.882, -1.65), (-5.759, 7.928, -1.65), (5.86, 2.168, -1.65), (5.825, 2.201, -1.65), (5.86, 1.032, -1.65), (5.759, 0.8718, -1.65), (5.751, 0.8241, -1.65), (5.751, 0.7759, -1.65), (5.759, 0.7282, -1.65), (5.774, 0.6824, -1.65), (5.86, -0.2324, -1.65), (5.86, -2.968, -1.65), (5.825, -3.001, -1.65), (5.796, -3.04, -1.65), (5.774, -3.082, -1.65), (5.86, -3.432, -1.65), (5.825, -3.801, -1.65), (5.796, -3.84, -1.65), (5.774, -3.882, -1.65), (5.759, -3.928, -1.65), (5.751, -3.976, -1.65), (5.751, -4.024, -1.65), (5.759, -4.072, -1.65), (5.774, -4.118, -1.65), (5.774, -6.518, -1.65), (5.796, -6.56, -1.65), (5.825, -7.001, -1.65), (-5.774, -1.482, -1.65), (-5.796, -1.44, -1.65), (-5.825, -1.401, -1.65), (-5.9, -1.34, -1.65), (-5.9, -1.06, -1.65), (-5.86, -1.368, -1.65), (-5.86, -1.032, -1.65), (-5.825, -0.9989, -1.65), (-5.86, -0.2324, -1.65), (-5.825, -0.1989, -1.65), (-5.796, -0.1603, -1.65), (-5.759, -5.672, -1.65), (-5.751, -5.624, -1.65), (-5.796, -6.24, -1.65), (-5.774, -7.318, -1.65), (-5.9, -6.14, -1.65), (-5.9, -5.86, -1.65), (-5.86, -6.168, -1.65), (-5.86, -5.832, -1.65), (-5.825, -5.799, -1.65), (-5.9, 3.46, -1.65), (-5.9, 3.74, -1.65), (-5.86, 3.768, -1.65), (-5.9, 4.26, -1.65), (-5.9, 4.54, -1.65), (-5.86, 4.232, -1.65), (-5.825, 4.199, -1.65), (-5.751, 2.376, -1.65), (-5.751, 2.424, -1.65), (-5.796, 4.64, -1.65), (-5.774, 4.682, -1.65), (-5.759, 4.728, -1.65), (-5.751, 4.776, -1.65), (-5.751, 4.824, -1.65), (-5.759, 4.872, -1.65), (-5.774, 4.918, -1.65), (-5.9, 7.46, -1.65), (-5.9, 7.74, -1.65), (-5.86, 7.768, -1.65), (-5.751, 7.976, -1.65), (-5.751, 8.024, -1.65), (-5.759, 8.072, -1.65), (5.825, 0.9989, -1.65), (5.796, 0.9603, -1.65), (5.774, 0.9176, -1.65), (5.796, 0.6397, -1.65), (5.825, 0.6011, -1.65), (5.86, 0.5676, -1.65), (5.86, 0.2324, -1.65), (5.796, -0.1603, -1.65), (5.825, -0.1989, -1.65), (5.825, -0.6011, -1.65), (5.86, -0.5676, -1.65), (5.796, -0.6397, -1.65), (5.774, -0.6824, -1.65), (5.796, -3.36, -1.65), (5.825, -3.399, -1.65), (5.86, -3.768, -1.65), (5.86, -4.232, -1.65), (5.825, -4.601, -1.65), (5.796, -4.64, -1.65), (5.774, -4.682, -1.65), (5.759, -4.728, -1.65), (5.774, -4.918, -1.65), (5.796, -4.96, -1.65), (5.825, -4.999, -1.65), (5.86, -6.632, -1.65), (-5.86, -3.432, -1.65), (-5.9, -3.46, -1.65), (-5.9, -3.74, -1.65), (-5.825, -3.399, -1.65), (-5.796, -3.36, -1.65), (-5.774, -3.318, -1.65), (-5.9, -2.14, -1.65), (-5.9, -1.86, -1.65), (-5.86, -2.168, -1.65), (-5.86, -1.832, -1.65), (-5.825, -2.201, -1.65), (-5.825, -1.799, -1.65), (-5.796, -1.76, -1.65), (-5.774, -1.718, -1.65), (-5.759, -1.672, -1.65), (-5.796, 0.6397, -1.65), (-5.774, 0.6824, -1.65), (-5.759, 0.7282, -1.65), (-5.86, -7.768, -1.65), (-5.9, -7.74, -1.65), (-5.9, -7.46, -1.65), (-5.9, 1.86, -1.65), (-5.9, 2.14, -1.65), (-5.86, 1.832, -1.65), (-5.86, 2.168, -1.65), (-5.759, 2.328, -1.65), (-5.759, 5.528, -1.65), (-5.751, 5.576, -1.65), (-5.751, 5.624, -1.65), (-5.796, 6.24, -1.65), (-5.774, 6.282, -1.65), (-5.796, 7.04, -1.65), (-5.796, 7.84, -1.65), (-5.774, 8.118, -1.65), (-5.796, 8.16, -1.65), (5.796, -4.16, -1.65), (5.825, -4.199, -1.65), (5.86, -4.568, -1.65), (5.86, -5.832, -1.65), (5.825, -6.599, -1.65), (5.86, -6.968, -1.65), (5.06, -9.0, -1.65), (5.032, -8.96, -1.65), (5.86, -8.232, -1.65), (-5.759, -3.272, -1.65), (-5.751, -3.224, -1.65), (-5.751, -3.176, -1.65), (-5.774, -0.9176, -1.65), (-5.759, -0.8718, -1.65), (-5.751, -0.02414, -1.65), (-5.751, 0.7759, -1.65), (-5.751, 0.8241, -1.65), (-5.759, 0.8718, -1.65), (-5.86, -6.968, -1.65), (-5.9, -6.94, -1.65), (-5.9, -6.66, -1.65), (-5.86, -7.432, -1.65), (-5.825, -7.399, -1.65), (-5.796, -7.36, -1.65), (-5.759, 2.472, -1.65), (-5.774, 2.518, -1.65), (-5.796, 2.56, -1.65), (5.825, 0.1989, -1.65), (5.796, 0.1603, -1.65), (5.774, 0.1176, -1.65), (5.796, -5.76, -1.65), (5.825, -5.799, -1.65), (5.825, -6.201, -1.65), (5.86, -6.168, -1.65), (5.796, -7.04, -1.65), (-3.976, -8.851, -1.65), (5.759, -6.472, -1.65), (-1.032, -8.96, -1.65), (-1.34, -9.0, -1.65), (-0.2324, -8.96, -1.65), (-0.5402, -9.0, -1.65), (-5.796, -2.56, -1.65), (-5.774, -2.518, -1.65), (-5.759, -2.472, -1.65), (-5.759, -2.328, -1.65), (-5.774, -2.282, -1.65), (-5.796, -2.24, -1.65), (-5.751, -0.8241, -1.65), (-5.751, -0.7759, -1.65), (-5.759, -0.7282, -1.65), (-5.774, -0.6824, -1.65), (-5.796, -0.6397, -1.65), (-5.774, 0.9176, -1.65), (-5.796, 0.9603, -1.65), (-5.86, -6.632, -1.65), (-5.825, -6.599, -1.65), (-5.796, -6.56, -1.65), (-5.9, 2.66, -1.65), (-5.9, 2.94, -1.65), (-5.86, 2.632, -1.65), (-5.86, 2.968, -1.65), (-5.825, 3.001, -1.65), (-5.796, 3.04, -1.65), (-5.825, 2.599, -1.65), (-5.759, 4.072, -1.65), (-5.825, 4.601, -1.65), (-5.751, 4.024, -1.65), (5.751, -5.624, -1.65), (5.759, -5.672, -1.65), (5.774, -5.718, -1.65), (5.759, -6.328, -1.65), (5.751, -6.376, -1.65), (5.751, -6.424, -1.65), (5.825, -7.801, -1.65), (5.796, -7.84, -1.65), (-0.7759, -8.851, -1.65), (5.774, -7.882, -1.65), (5.759, -7.928, -1.65), (1.368, -8.96, -1.65), (1.06, -9.0, -1.65), (4.64, -8.896, -1.65), (4.16, -8.896, -1.65), (4.118, -8.874, -1.65), (-5.751, -2.424, -1.65), (-5.751, -2.376, -1.65), (5.774, 3.882, -1.65), (5.759, 3.928, -1.65), (-4.776, -8.851, -1.65), (-4.824, -8.851, -1.65), (-5.751, -7.176, -1.65), (-4.872, -8.859, -1.65), (-5.774, -6.518, -1.65), (-5.759, -6.472, -1.65), (-5.825, -7.001, -1.65), (-5.751, -6.424, -1.65), (-5.796, -7.04, -1.65), (-5.774, -7.082, -1.65), (-5.825, 2.201, -1.65), (-5.796, 2.24, -1.65), (-5.774, 2.282, -1.65), (-5.774, 3.082, -1.65), (-5.759, 3.128, -1.65), (-5.751, 3.176, -1.65), (-5.759, 3.928, -1.65), (-5.751, 3.976, -1.65), (-3.84, -8.896, -1.65), (-3.882, -8.874, -1.65), (5.759, -7.128, -1.65), (-1.832, -8.96, -1.65), (-2.14, -9.0, -1.65), (5.86, -7.432, -1.65), (0.5676, -8.96, -1.65), (0.2598, -9.0, -1.65), (3.36, -8.896, -1.65), (3.318, -8.874, -1.65), (3.84, -8.896, -1.65), (3.272, -8.859, -1.65), (3.224, -8.851, -1.65), (4.26, -9.0, -1.65), (4.568, -8.96, -1.65), (4.232, -8.96, -1.65), (4.601, -8.925, -1.65), (4.199, -8.925, -1.65), (5.759, 4.072, -1.65), (5.751, 4.024, -1.65), (5.751, 3.976, -1.65), (-5.751, -1.624, -1.65), (5.86, -5.032, -1.65), (5.86, -5.368, -1.65), (5.825, -5.401, -1.65), (5.796, -5.44, -1.65), (5.774, -5.482, -1.65), (-4.232, -8.96, -1.65), (-4.199, -8.925, -1.65), (5.774, -7.082, -1.65), (-3.928, -8.859, -1.65), (-2.168, -8.96, -1.65), (-2.201, -8.925, -1.65), (-2.24, -8.896, -1.65), (-1.368, -8.96, -1.65), (-1.401, -8.925, -1.65), (-1.44, -8.896, -1.65), (5.796, -7.36, -1.65), (5.825, -7.399, -1.65), (5.86, -7.768, -1.65), (1.032, -8.96, -1.65), (0.9989, -8.925, -1.65), (0.9603, -8.896, -1.65), (-0.5676, -8.96, -1.65), (-0.6011, -8.925, -1.65), (-0.6397, -8.896, -1.65), (5.825, -8.199, -1.65), (4.999, -8.925, -1.65), (5.796, -8.16, -1.65), (4.96, -8.896, -1.65), (5.774, -8.118, -1.65), (4.872, -8.859, -1.65), (4.824, -8.851, -1.65), (5.759, -8.072, -1.65), (4.776, -8.851, -1.65), (3.04, -8.896, -1.65), (2.56, -8.896, -1.65), (2.518, -8.874, -1.65), (3.46, -9.0, -1.65), (3.768, -8.96, -1.65), (3.432, -8.96, -1.65), (3.801, -8.925, -1.65), (3.399, -8.925, -1.65), (-5.751, -7.976, -1.65), (-5.751, -8.024, -1.65), (-4.918, -8.874, -1.65), (-4.96, -8.896, -1.65), (-5.774, 3.882, -1.65), (-4.024, -8.851, -1.65), (-4.072, -8.859, -1.65), (5.774, -6.282, -1.65), (5.796, -6.24, -1.65), (-1.576, -8.851, -1.65), (-0.9989, -8.925, -1.65), (-1.528, -8.859, -1.65), (-1.482, -8.874, -1.65), (1.832, -8.96, -1.65), (1.799, -8.925, -1.65), (4.918, -8.874, -1.65), (2.66, -9.0, -1.65), (2.968, -8.96, -1.65), (2.632, -8.96, -1.65), (3.001, -8.925, -1.65), (2.599, -8.925, -1.65), (-5.751, -5.576, -1.65), (-5.759, -5.528, -1.65), (-5.774, -5.482, -1.65), (-5.796, -5.44, -1.65), (-5.9, -5.34, -1.65), (-5.9, -5.06, -1.65), (-5.86, -5.368, -1.65), (-5.825, -5.401, -1.65), (-4.118, -8.874, -1.65), (-4.16, -8.896, -1.65), (-2.376, -8.851, -1.65), (-1.799, -8.925, -1.65), (-2.328, -8.859, -1.65), (-2.282, -8.874, -1.65), (1.86, -9.0, -1.65), (2.168, -8.96, -1.65), (2.201, -8.925, -1.65), (2.24, -8.896, -1.65), (0.2324, -8.96, -1.65), (0.1989, -8.925, -1.65), (0.1603, -8.896, -1.65), (-5.759, -7.928, -1.65), (-5.774, -7.882, -1.65), (-5.796, -7.84, -1.65), (-5.759, -7.128, -1.65), (-4.728, -8.859, -1.65), (2.376, -8.851, -1.65), (2.328, -8.859, -1.65), (2.282, -8.874, -1.65), (1.482, -8.874, -1.65), (1.44, -8.896, -1.65), (0.8241, -8.851, -1.65), (1.401, -8.925, -1.65), (0.8718, -8.859, -1.65), (0.9176, -8.874, -1.65), (3.176, -8.851, -1.65), (3.128, -8.859, -1.65), (2.424, -8.851, -1.65), (-5.751, -6.376, -1.65), (-5.759, -6.328, -1.65), (-5.774, -6.282, -1.65), (5.759, -5.528, -1.65), (5.751, -5.576, -1.65), (-3.04, -8.896, -1.65), (-2.56, -8.896, -1.65), (-3.001, -8.925, -1.65), (-2.968, -8.96, -1.65), (-3.082, -8.874, -1.65), (-3.128, -8.859, -1.65), (-3.176, -8.851, -1.65), (0.1176, -8.874, -1.65), (0.07179, -8.859, -1.65), (0.6011, -8.925, -1.65), (0.02414, -8.851, -1.65), (0.6397, -8.896, -1.65), (5.751, -8.024, -1.65), (5.751, -7.976, -1.65), (2.472, -8.859, -1.65), (3.082, -8.874, -1.65), (-5.825, -8.199, -1.65), (-4.999, -8.925, -1.65), (-5.032, -8.96, -1.65), (-5.796, -8.16, -1.65), (-5.774, -8.118, -1.65), (-5.759, -8.072, -1.65), (-2.424, -8.851, -1.65), (-2.472, -8.859, -1.65), (-2.518, -8.874, -1.65), (-0.8718, -8.859, -1.65), (-0.9176, -8.874, -1.65), (-0.9603, -8.896, -1.65), (-3.224, -8.851, -1.65), (-3.801, -8.925, -1.65), (-3.272, -8.859, -1.65), (-3.318, -8.874, -1.65), (-3.36, -8.896, -1.65), (1.76, -8.896, -1.65), (1.718, -8.874, -1.65), (1.672, -8.859, -1.65), (4.072, -8.859, -1.65), (4.024, -8.851, -1.65), (4.682, -8.874, -1.65), (4.728, -8.859, -1.65), (3.976, -8.851, -1.65), (3.928, -8.859, -1.65), (3.882, -8.874, -1.65), (5.751, -7.224, -1.65), (-1.672, -8.859, -1.65), (-1.718, -8.874, -1.65), (-1.76, -8.896, -1.65), (-2.94, -9.0, -1.65), (-2.632, -8.96, -1.65), (-2.599, -8.925, -1.65), (-0.6824, -8.874, -1.65), (-0.7282, -8.859, -1.65), (-0.1989, -8.925, -1.65), (-0.1603, -8.896, -1.65), (-0.1176, -8.874, -1.65), (-3.432, -8.96, -1.65), (-3.74, -9.0, -1.65), (5.751, -7.176, -1.65), (-3.399, -8.925, -1.65), (-3.768, -8.96, -1.65), (0.7759, -8.851, -1.65), (-0.8241, -8.851, -1.65), (5.759, -7.272, -1.65), (5.774, -7.318, -1.65), (1.624, -8.851, -1.65), (1.576, -8.851, -1.65), (1.528, -8.859, -1.65), (0.7282, -8.859, -1.65), (0.6824, -8.874, -1.65), (-1.624, -8.851, -1.65), (-0.02414, -8.851, -1.65), (-0.07179, -8.859, -1.65), (-4.54, -9.0, -0.46), (4.54, -9.0, -1.65), (5.06, -9.0, -0.46), (5.06, -9.0, -1.65), (3.74, -9.0, -1.65), (4.26, -9.0, -0.46), (4.26, -9.0, -1.65), (2.94, -9.0, -1.65), (3.46, -9.0, -0.46), (3.46, -9.0, -1.65), (2.14, -9.0, -1.65), (2.66, -9.0, -0.46), (2.66, -9.0, -1.65), (1.34, -9.0, -1.65), (1.86, -9.0, -0.46), (0.5402, -9.0, -1.65), (1.06, -9.0, -0.46), (-0.2598, -9.0, -1.65), (0.2598, -9.0, -0.46), (0.2598, -9.0, -1.65), (-1.06, -9.0, -1.65), (-0.5402, -9.0, -0.46), (-0.5402, -9.0, -1.65), (-1.86, -9.0, -1.65), (-1.34, -9.0, -0.46), (-1.34, -9.0, -1.65), (-2.66, -9.0, -1.65), (-2.14, -9.0, -0.46), (-2.14, -9.0, -1.65), (-3.46, -9.0, -1.65), (-2.94, -9.0, -0.46), (-2.94, -9.0, -1.65), (-3.74, -9.0, -0.46), (-3.74, -9.0, -1.65), (0.551, 6.313, 1.65), (4.451, 6.313, 1.65), (4.451, 8.313, 1.65), (0.551, 8.313, 1.65), (-5.9, -7.74, -1.65), (-5.9, -8.26, -0.46), (-5.9, 8.26, -1.65), (-5.9, 7.74, -0.46), (-5.9, 7.46, -1.65), (-5.9, 6.94, -0.46), (-5.9, 6.66, -1.65), (-5.9, 6.14, -0.46), (-5.9, 5.86, -1.65), (-5.9, 5.34, -0.46), (-5.9, 5.06, -1.65), (-5.9, 4.54, -0.46), (-5.9, 4.26, -1.65), (-5.9, 3.74, -0.46), (-5.9, 3.46, -1.65), (-5.9, 2.94, -0.46), (-5.9, 2.66, -1.65), (-5.9, 2.14, -0.46), (-5.9, 1.86, -1.65), (-5.9, 1.34, -0.46), (-5.9, 1.06, -1.65), (-5.9, 0.5402, -0.46), (-5.9, 0.2598, -1.65), (-5.9, -0.2598, -0.46), (-5.9, -0.5402, -1.65), (-5.9, -1.06, -0.46), (-5.9, -1.34, -1.65), (-5.9, -1.86, -0.46), (-5.9, -2.14, -1.65), (-5.9, -2.66, -0.46), (-5.9, -2.94, -1.65), (-5.9, -3.46, -0.46), (-5.9, -3.74, -1.65), (-5.9, -4.26, -0.46), (-5.9, -4.54, -1.65), (-5.9, -5.06, -0.46), (-5.9, -5.34, -1.65), (-5.9, -5.86, -0.46), (-5.9, -6.14, -1.65), (-5.9, -6.66, -0.46), (-5.9, -6.94, -1.65), (-5.9, -7.46, -0.46), (-3.58, 6.915, -0.05), (-3.58, 7.415, -0.05), (-2.47, 6.915, -0.05), (-2.47, 7.415, -0.05), (-3.787, 6.649, -0.05), (-3.787, 6.149, -0.05), (-4.897, 6.649, -0.05), (-4.897, 6.149, -0.05)], [], [(1576, 1492, 444, 605), (1015, 1186, 9, 113), (1024, 1001, 294, 293), (952, 764, 763, 951), (1517, 1490, 446, 460), (932, 255, 408, 959), (1477, 1476, 732, 717), (1306, 1304, 541, 543), (1088, 1086, 180, 178), (1620, 1594, 570, 569), (1170, 1169, 743, 742), (646, 886, 885, 884), (1403, 1474, 311, 279), (784, 1211, 142, 140), (768, 769, 313, 312), (1084, 1188, 384, 332), (1168, 1167, 581, 582), (1465, 1436, 673, 724), (1616, 1633, 709, 710), (1638, 1494, 469, 467), (1455, 1454, 186, 185), (1035, 1341, 739, 592), (1480, 1479, 437, 433), (703, 560, 949, 950), (169, 168, 930, 800), (1566, 1562, 616, 707), (1041, 1040, 609, 610), (1183, 1182, 575, 381), (1460, 1459, 285, 284), (1376, 1375, 590, 589), (938, 188, 187, 937), (1467, 1466, 403, 405), (1611, 1563, 617, 615), (1515, 1517, 460, 458), (3, 4, 5, 90, 89, 0, 6, 114, 115, 116, 117, 7, 8), (1082, 1081, 276, 274), (1227, 1335, 91, 347), (1293, 1292, 203, 202), (1505, 1506, 236, 235), (794, 991, 151, 224), (1663, 1617, 567, 565), (1263, 1262, 386, 385), (307, 191, 940, 941), (2, 798, 881, 6), (1572, 1570, 712, 714), (1531, 1532, 747, 746), (1212, 779, 31, 33), (1189, 1052, 71, 70), (1532, 1468, 406, 747), (1385, 1384, 600, 661), (1357, 1276, 173, 172), (1203, 1204, 103, 123), (1224, 1223, 217, 216), (823, 825, 824, 822), (772, 1457, 286, 262), (1569, 1539, 440, 439), (1235, 1234, 527, 526), (946, 737, 738, 945), (976, 979, 80, 79), (1394, 1396, 334, 333), (1503, 1365, 723, 649), (1060, 1059, 250, 249), (950, 949, 948, 947, 946, 945, 944, 943, 942, 941, 940, 939, 938, 937, 936, 935, 934, 933, 932, 959, 960, 961, 962, 963, 964, 965, 966, 967, 958, 957, 956, 955, 954, 953, 952, 951), (1089, 1090, 1059, 1060, 1091, 1092, 1093, 1204, 1203, 790, 791, 1130, 1131, 1132, 1133, 1134, 1135, 1136, 1137, 1138, 1139, 1140, 1141, 788, 789, 1205, 1270, 1271, 1272, 1206, 1207, 1208, 1209, 1210, 1273, 1274, 1275, 786, 787, 1276, 1357, 1358, 1359, 1142, 1143, 1144, 1145, 1146, 1277, 1278, 1211, 784, 785, 1280, 1279, 1281, 1282, 984, 985, 987, 988, 999, 1000, 1001, 1024, 782, 783, 1061, 1062, 1063, 1064, 1025, 1026, 1027, 1028, 1065, 1066, 1067, 1094, 780, 781, 1147, 1148, 1149, 1150, 1068, 1069, 1070, 1071, 1095, 1096, 1097, 1151, 778, 779, 1212, 1213, 1214, 1215, 1098, 1099, 1152, 1153, 1154, 1283, 1284, 1216, 776, 777, 1285, 1217, 1218, 1219, 1220, 1221, 1222, 1223, 1224, 1330, 1331, 1286, 774, 775, 1332, 1287, 1288, 1289, 1290, 1157, 1155, 1156, 1291, 1292, 1293, 1457, 772, 773, 1458, 1459, 1460, 1461, 1560, 1561, 1397, 1398, 1399, 1360, 1361, 1333, 770, 771, 1363, 1362, 1506, 1505, 1400, 1401, 1402, 1366, 1225, 1226, 1334, 1294, 766, 767, 1335, 1227, 1364, 1464, 1437, 1619, 1605, 1624, 1625, 1472, 1473, 1440, 769, 768, 1474, 1403, 1404, 1406, 1407, 1575, 1574, 1488, 1485, 1483, 1481, 1338, 801, 800, 1336, 1337, 1482, 1484, 1513, 1486, 1487, 1489, 1601, 1600, 1410, 1451, 1449, 927, 1448, 1450, 1452, 1411, 1412, 1598, 1599, 1602, 1603, 1604, 1445, 1496, 1494, 924, 1493, 1495, 1497, 1443, 1444, 1446, 1447, 1554, 1555, 1577, 1490, 1517, 1515, 921, 1514, 1516, 1518, 1491, 1492, 1576, 1556, 1545, 1546, 1547, 1536, 1535, 1534, 918, 1533, 1511, 1512, 1595, 1596, 1597, 1626, 1627, 1628, 1548, 1549, 1551, 1408, 915, 1409, 1475, 1476, 1477, 1553, 1552, 1550, 1622, 1629, 1630, 1573, 1571, 1441, 912, 1442, 1537, 1538, 1539, 1569, 1570, 1572, 1632, 1633, 1616, 1615, 1614, 1369, 909, 1370, 1478, 1479, 1480, 1612, 1613, 1405, 1623, 1587, 1588, 1589, 1508, 1367, 906, 1368, 1469, 1470, 1471, 1510, 1509, 1507, 1631, 1606, 1607, 1608, 1530, 1438, 903, 1439, 1466, 1467, 1468, 1532, 1531, 1529, 1584, 1585, 1586, 1563, 1611, 1610, 900, 1609, 1565, 1564, 1562, 1566, 1567, 1568, 1590, 1592, 1593, 1594, 1620, 1617, 895, 1618, 1621, 1591, 1435, 1436, 1465, 1365, 1503, 1504, 1527, 1528, 1463, 1462, 899, 986, 1163, 1164, 1165, 1166, 1544, 1417, 1418, 1420, 1500, 1501, 1579, 1580, 931, 884, 1038, 1039, 1578, 1581, 1582, 1583, 1499, 1498, 1540, 1541, 1542, 1042, 1313, 1314, 1315, 1351, 1352, 1353, 1242, 1040, 1041, 1419, 1543, 1426, 1425, 1423, 1348, 1349, 1350, 1384, 1385, 1386, 1421, 1422, 1424, 1557, 1558, 1559, 1241, 1113, 1245, 1243, 1244, 1246, 1247, 1111, 1112, 1239, 1240, 1519, 1520, 1521, 1522, 1526, 1525, 1523, 1524, 1162, 1161, 1167, 1168, 1169, 1170, 1171, 1172, 1173, 1117, 1116, 1045, 1043, 1044, 1046, 1047, 1114, 1175, 1176, 1177, 1178, 1179, 1180, 1181, 1182, 1183, 1297, 1296, 1295, 1298, 1299, 1300, 1339, 1340, 1341, 1035, 1036, 1106, 1105, 1103, 1101, 1102, 1104, 1037, 1371, 1372, 1373, 1413, 1414, 1374, 1375, 1376, 1305, 1303, 1301, 1302, 1304, 1306, 1307, 1308, 1309, 1456, 1159, 1160, 1228, 1229, 1230, 1233, 1231, 1232, 1234, 1235, 1158, 1342, 1343, 1377, 1378, 1379, 1380, 1381, 1077, 1078, 1107, 1108, 1236, 1237, 1238, 1109, 1110, 1344, 1005, 1004, 1002, 1076, 1075, 1073, 844, 1072, 1074, 1003, 1310, 1311, 1312, 1345, 1346, 1347, 1382, 1383, 973, 974, 980, 981, 1011, 1012, 1013, 1014, 1079, 1080, 1048, 1049, 1050, 982, 983, 1318, 1316, 1317, 1319, 1427, 1428, 1429, 1320, 1255, 1256, 1354, 1355, 1356, 1393, 1389, 1387, 1388, 1390, 1391, 1392, 1430, 1431, 1432, 1118, 1119, 1121, 1122, 1123, 1124, 1248, 1249, 1250, 1125, 1120, 1502, 1433, 1434, 1396, 1394, 1081, 1082, 1254, 1253, 1251, 1252, 1083, 1395, 1257, 1258, 1259, 1260, 1261, 1262, 1263, 1188, 1084, 1017, 1184, 1185, 1186, 1015, 1016, 1187, 1321, 1322, 1323, 979, 976, 977, 1009, 994, 995, 996, 1010, 978, 1324, 1325, 1126, 1051, 1052, 1189, 1190, 989, 990, 1054, 1127, 1128, 1129, 1053, 1326, 1191, 1192, 1193, 1194, 1195, 1196, 1197, 1198, 1199, 1264, 1265, 1266, 1200, 1327, 1201, 1202, 1267, 1268, 1269, 1328, 1329, 1055, 1056, 1057, 881, 798, 799, 1029, 1030, 1031, 1006, 1007, 1100, 1034, 1032, 968, 969, 972, 971, 796, 797, 970, 1033, 1008, 975, 1453, 1454, 1455, 1416, 1415, 1115, 1174, 991, 794, 795, 992, 993, 1018, 1019, 1020, 997, 998, 1021, 1022, 1023, 1087, 1058, 792, 793, 1085, 1086, 1088), (1692, 974, 197, 195), (1162, 1524, 1707, 303), (1223, 1222, 320, 217), (1055, 1329, 117, 116), (1228, 1160, 658, 573), (1070, 1069, 291, 323), (1087, 1023, 179, 181), (1502, 1120, 369, 368), (1577, 1555, 656, 603), (1562, 1564, 655, 616), (1670, 1671, 1668, 1669), (1688, 1389, 415, 413), (1246, 1244, 1709, 529), (1007, 1006, 164, 163), (1443, 1497, 470, 465), (1649, 1441, 438, 448), (224, 223, 795, 794), (1291, 1156, 205, 204), (1025, 1064, 119, 118), (1615, 1616, 710, 711), (1721, 1720, 14, 48), (1092, 1091, 248, 247), (1492, 1491, 445, 444), (1597, 1596, 558, 588), (1619, 1437, 344, 257), (1010, 996, 1679, 76), (884, 931, 757, 646), (1457, 1293, 202, 286), (1696, 1078, 495, 506), (392, 965, 964, 364), (1272, 1271, 40, 39), (896, 564, 897, 895), (1377, 1343, 521, 520), (1027, 1026, 295, 326), (1242, 1353, 643, 607), (1384, 1350, 1711, 600), (1583, 1582, 762, 756), (803, 805, 804, 802), (1628, 1627, 586, 731), (1423, 1425, 613, 612), (788, 1141, 61, 59), (1374, 1414, 606, 591), (1479, 1478, 436, 437), (1521, 1520, 556, 579), (1358, 1357, 172, 170), (1273, 1210, 171, 219), (769, 1440, 341, 313), (1276, 787, 174, 173), (1700, 1303, 542, 540), (1490, 1577, 603, 446), (1557, 1424, 634, 633), (1109, 1238, 497, 499), (1344, 1110, 518, 504), (1081, 1394, 333, 276), (1080, 1079, 516, 514), (992, 795, 223, 225), (1375, 1374, 591, 590), (1371, 1037, 478, 593), (1181, 1180, 578, 577), (1606, 1631, 681, 680), (1484, 1482, 488, 490), (663, 664, 599, 660, 662), (1097, 1096, 269, 267), (1355, 1354, 395, 394), (1507, 1509, 691, 682), (1194, 1193, 133, 45), (1029, 799, 19, 21), (1095, 1071, 322, 321), (1198, 1197, 131, 130), (972, 969, 137, 136), (1104, 1102, 1701, 479), (919, 348, 920, 918), (1003, 1074, 357, 536), (1012, 1011, 196, 198), (1684, 1253, 337, 336), (1378, 1377, 520, 519), (1406, 1404, 278, 277), (1278, 1277, 41, 143), (1551, 1549, 354, 353), (1612, 1480, 433, 432), (1312, 1311, 532, 550), (786, 1275, 176, 175), (987, 985, 330, 329), (1592, 1590, 671, 670), (1037, 1104, 479, 478), (1157, 1290, 26, 264), (1257, 1395, 365, 298), (1099, 1098, 55, 268), (1446, 1444, 464, 462), (1094, 1067, 290, 289), (1405, 1613, 693, 695), (1715, 1717, 8, 7), (874, 876, 875, 873), (1152, 1099, 268, 288), (1410, 1600, 625, 474), (1050, 1049, 502, 501), (790, 1203, 123, 122), (1154, 1153, 287, 243), (1513, 1484, 490, 721), (1122, 1121, 409, 372), (1400, 1505, 235, 316), (1058, 1087, 181, 182), (1466, 1662, 1661, 403), (1021, 998, 128, 127), (1188, 1263, 385, 384), (1286, 1331, 214, 263), (1255, 1320, 420, 419), (1204, 1093, 66, 103), (985, 984, 124, 330), (935, 193, 192, 934), (1635, 1449, 483, 481), (1574, 1575, 200, 306), (1721, 1719, 1718, 1720), (1558, 1557, 633, 632), (1680, 994, 49, 75), (1472, 1625, 280, 343), (1144, 1143, 146, 145), (1160, 1159, 659, 658), (1698, 1233, 553, 552), (1334, 1226, 281, 234), (1270, 1205, 60, 62), (1307, 1306, 543, 544), (1171, 1170, 742, 741), (1325, 1324, 110, 109), (1381, 1380, 510, 498), (1550, 1552, 719, 729), (770, 1333, 209, 207), (1624, 1605, 258, 259), (1614, 1615, 711, 694), (1621, 1667, 1666, 566), (1607, 1606, 680, 679), (1708, 1525, 340, 339), (1105, 1106, 595, 477), (1121, 1119, 410, 409), (1399, 1398, 238, 213), (1506, 1362, 210, 236), (1596, 1595, 559, 558), (1063, 1062, 97, 120), (1086, 1085, 147, 180), (916, 301, 917, 915), (991, 1174, 152, 151), (1230, 1229, 572, 528), (1143, 1142, 68, 146), (1201, 1327, 158, 157), (1115, 1415, 253, 252), (1487, 1486, 736, 734), (1390, 1388, 1687, 414), (1539, 1538, 450, 440), (1320, 1429, 421, 420), (951, 763, 703, 950), (1476, 1475, 300, 732), (796, 971, 88, 87), (969, 968, 138, 137), (998, 997, 129, 128), (1187, 1016, 112, 111), (1367, 1508, 690, 428), (925, 466, 926, 924), (1444, 1443, 465, 464), (1335, 767, 92, 91), (1469, 1659, 1658, 427), (1190, 1189, 70, 47), (1179, 1178, 749, 748), (1459, 1458, 260, 285), (1346, 1345, 549, 548), (1247, 1246, 529, 597), (1364, 1227, 347, 346), (888, 890, 889, 887), (1032, 1034, 160, 189), (801, 1338, 487, 486), (1047, 1046, 453, 454), (1601, 1489, 733, 626), (598, 958, 967, 299), (1309, 1308, 522, 524), (1051, 1126, 73, 72), (1694, 1073, 358, 356), (982, 1050, 501, 500), (1587, 1623, 726, 651), (1155, 1157, 264, 265), (1462, 1463, 677, 676), (1622, 1550, 729, 728), (1481, 1483, 491, 489), (1508, 1589, 689, 690), (1075, 1076, 537, 538), (1085, 793, 148, 147), (1424, 1422, 635, 634), (1098, 1215, 56, 55), (1441, 1571, 713, 438), (1554, 1447, 461, 657), (1432, 1431, 423, 422), (1431, 1430, 424, 423), (1718, 1719, 90, 5), (1458, 773, 261, 260), (1509, 1510, 692, 691), (1447, 1446, 462, 461), (1563, 1586, 618, 617), (1461, 1460, 284, 319), (881, 883, 882, 6), (800, 801, 486, 169), (1418, 1417, 686, 702), (1284, 1283, 242, 240), (1151, 1097, 267, 266), (999, 988, 328, 327), (1578, 1039, 644, 759), (1226, 1225, 282, 281), (1672, 1313, 641, 639), (1110, 1109, 499, 518), (1299, 1298, 400, 383), (1054, 990, 108, 107), (968, 1032, 189, 138), (835, 837, 836, 834), (1046, 1044, 1705, 453), (101, 102, 121, 122, 123, 103, 66, 247, 248, 249, 250, 251, 272, 178, 180, 147, 148, 149, 182, 181, 179, 177, 127, 128, 129, 183, 184, 150, 226, 225, 223, 224, 151, 152, 252, 253, 254, 185, 186, 227, 228, 229, 232, 231, 230, 87, 88, 136, 137, 138, 189, 160, 161, 163, 164, 165, 166, 21, 19, 2, 6, 0, 1, 20, 89, 90, 48, 14, 5, 4, 7, 117, 86, 85, 84, 155, 156, 157, 158, 159, 12, 13, 29, 30, 130, 131, 132, 44, 45, 133, 134, 135, 153, 154, 106, 104, 105, 107, 108, 46, 47, 70, 71, 72, 73, 109, 110, 77, 76, 74, 75, 49, 50, 78, 79, 80, 81, 82, 83, 111, 112, 113, 9, 10, 11, 331, 332, 384, 385, 386, 362, 363, 390, 297, 298, 365, 275, 335, 336, 337, 273, 274, 276, 333, 334, 366, 367, 368, 369, 376, 375, 373, 374, 370, 371, 372, 409, 410, 411, 422, 423, 424, 416, 417, 414, 412, 413, 415, 418, 393, 394, 395, 396, 419, 420, 421, 377, 378, 359, 360, 361, 380, 379, 500, 501, 502, 513, 514, 516, 517, 199, 198, 196, 194, 195, 197, 515, 545, 546, 547, 548, 549, 550, 532, 534, 536, 357, 355, 356, 358, 538, 537, 535, 533, 503, 504, 518, 499, 497, 508, 507, 505, 506, 495, 496, 498, 510, 509, 519, 520, 521, 511, 512, 526, 527, 551, 552, 553, 528, 572, 573, 658, 659, 525, 524, 522, 544, 543, 541, 539, 540, 542, 523, 589, 590, 591, 606, 554, 555, 740, 593, 478, 479, 492, 493, 494, 477, 595, 594, 592, 739, 576, 574, 382, 383, 400, 399, 397, 398, 381, 575, 577, 578, 748, 749, 630, 628, 441, 442, 454, 453, 451, 452, 443, 629, 683, 684, 685, 741, 742, 743, 582, 581, 580, 303, 338, 339, 340, 304, 305, 579, 556, 557, 561, 562, 563, 596, 597, 529, 530, 531, 583, 584, 585, 631, 632, 633, 634, 635, 636, 637, 661, 600, 601, 602, 611, 612, 613, 660, 599, 598, 299, 391, 392, 364, 389, 388, 387, 407, 408, 255, 256, 192, 193, 162, 187, 188, 190, 191, 307, 309, 310, 722, 738, 737, 735, 627, 560, 703, 763, 764, 765, 752, 753, 664, 663, 610, 609, 607, 643, 642, 640, 638, 639, 641, 608, 699, 700, 701, 665, 666, 756, 762, 761, 759, 644, 645, 646, 757, 758, 760, 755, 754, 704, 702, 686, 687, 688, 647, 648, 668, 674, 675, 676, 677, 678, 669, 667, 649, 723, 724, 673, 672, 568, 566, 564, 565, 567, 569, 570, 571, 670, 671, 750, 708, 707, 616, 655, 654, 652, 653, 614, 615, 617, 618, 705, 706, 725, 746, 747, 406, 405, 403, 401, 402, 404, 745, 744, 679, 680, 681, 682, 691, 692, 430, 429, 427, 425, 426, 428, 690, 689, 650, 651, 726, 695, 693, 432, 433, 437, 436, 434, 435, 431, 694, 711, 710, 709, 751, 714, 712, 439, 440, 450, 449, 447, 448, 438, 713, 715, 716, 727, 728, 729, 719, 718, 717, 732, 300, 301, 302, 352, 353, 354, 730, 731, 586, 587, 588, 558, 559, 621, 350, 348, 349, 351, 619, 620, 622, 623, 624, 604, 605, 444, 445, 459, 457, 455, 456, 458, 460, 446, 603, 656, 657, 461, 462, 464, 465, 470, 468, 466, 467, 469, 471, 463, 698, 697, 696, 472, 473, 475, 476, 484, 482, 480, 481, 483, 485, 474, 625, 626, 733, 734, 736, 721, 490, 488, 167, 168, 169, 486, 487, 489, 491, 720, 308, 306, 200, 201, 277, 278, 279, 311, 312, 313, 341, 342, 343, 280, 259, 258, 257, 344, 345, 346, 347, 91, 92, 93, 233, 234, 281, 282, 283, 314, 315, 316, 235, 236, 210, 208, 206, 207, 209, 211, 212, 213, 238, 237, 317, 318, 319, 284, 285, 260, 261, 262, 286, 202, 203, 204, 205, 265, 264, 26, 27, 28, 18, 17, 15, 16, 263, 214, 215, 216, 217, 320, 241, 35, 36, 37, 25, 24, 22, 23, 239, 240, 242, 243, 287, 288, 268, 55, 56, 57, 34, 33, 31, 32, 266, 267, 269, 321, 322, 323, 291, 98, 99, 100, 54, 53, 51, 52, 289, 290, 292, 324, 325, 326, 295, 118, 119, 120, 97, 96, 94, 95, 293, 294, 296, 327, 328, 329, 330, 124, 125, 126, 43, 141, 139, 140, 142, 143, 41, 42, 144, 145, 146, 68, 69, 170, 172, 173, 174, 175, 176, 218, 219, 171, 244, 245, 221, 222, 39, 40, 62, 60, 58, 59, 61, 63, 38, 220, 270, 271, 246, 64, 65, 67), (983, 982, 500, 379), (1196, 1195, 44, 132), (1039, 1038, 1673, 644), (1294, 1334, 234, 233), (931, 1580, 758, 757), (1625, 1624, 259, 280), (1018, 993, 226, 150), (1308, 1307, 544, 522), (1497, 1495, 468, 470), (901, 652, 902, 900), (1207, 1206, 222, 221), (1535, 1536, 620, 619), (1426, 1543, 662, 660), (945, 738, 722, 944), (1580, 1579, 760, 758), (1000, 999, 327, 296), (1202, 1201, 157, 156), (1040, 1242, 607, 609), (910, 434, 911, 909), (1354, 1256, 396, 395), (1004, 1005, 503, 533), (1274, 1273, 219, 218), (1236, 1108, 1695, 507), (1351, 1315, 1713, 640), (1014, 1013, 199, 517), (1253, 1254, 273, 337), (854, 856, 855, 853), (1392, 1391, 417, 416), (1545, 1556, 604, 624), (1205, 789, 58, 60), (1401, 1400, 316, 315), (1289, 1288, 28, 27), (1266, 1265, 1675, 12), (1006, 1031, 165, 164), (1702, 1103, 494, 493), (1417, 1544, 687, 686), (140, 139, 785, 784), (1534, 1535, 619, 351), (1071, 1070, 323, 322), (1245, 1113, 584, 583), (1398, 1397, 237, 238), (971, 972, 136, 88), (1525, 1526, 304, 340), (1522, 1521, 579, 305), (1258, 1257, 298, 297), (1177, 1176, 628, 630), (52, 51, 781, 780), (1311, 1310, 534, 532), (1473, 1472, 343, 342), (1174, 1115, 252, 152), (1719, 1721, 48, 90), (1313, 1042, 608, 641), (1089, 1088, 178, 272), (1256, 1255, 419, 396), (907, 425, 908, 906), (1651, 1369, 431, 435), (1396, 1434, 366, 334), (1016, 1015, 113, 112), (815, 817, 816, 814), (1158, 1235, 526, 512), (1657, 1438, 404, 402), (1290, 1289, 27, 26), (942, 309, 307, 941), (1549, 1548, 730, 354), (1529, 1531, 746, 725), (1411, 1452, 484, 476), (1463, 1528, 678, 677), (1103, 1105, 477, 494), (1512, 1511, 350, 621), (1559, 1558, 632, 631), (846, 848, 847, 845), (933, 256, 255, 932), (1140, 1139, 38, 63), (1042, 1542, 699, 608), (957, 599, 664, 956), (1526, 1522, 305, 304), (1225, 1366, 283, 282), (974, 973, 515, 197), (1595, 1512, 621, 559), (1076, 1002, 535, 537), (1241, 1559, 631, 585), (1544, 1166, 688, 687), (1031, 1030, 166, 165), (1430, 1392, 416, 424), (1393, 1356, 393, 418), (1379, 1378, 519, 509), (990, 989, 46, 108), (1518, 1516, 457, 459), (1150, 1149, 100, 99), (1670, 1669, 893, 894), (1083, 1252, 1683, 275), (1404, 1403, 279, 278), (1420, 1418, 702, 704), (1120, 1125, 376, 369), (1602, 1599, 472, 696), (1674, 1056, 115, 114), (1610, 1611, 615, 614), (1395, 1083, 275, 365), (1419, 1041, 610, 663), (1074, 1072, 1693, 357), (1030, 1029, 21, 166), (1159, 1456, 525, 659), (1130, 791, 121, 102), (1199, 1198, 130, 30), (1117, 1173, 684, 683), (1169, 1168, 582, 743), (1372, 1371, 593, 740), (1588, 1587, 651, 650), (870, 872, 871, 869), (1491, 1518, 459, 445), (1093, 1092, 247, 66), (1191, 1326, 153, 135), (1413, 1373, 555, 554), (1520, 1519, 557, 556), (1717, 1715, 1714, 1716), (944, 722, 310, 943), (1078, 1077, 496, 495), (913, 447, 914, 912), (1166, 1165, 647, 688), (1139, 1138, 220, 38), (1720, 1718, 5, 14), (889, 1671, 1670, 894, 892, 1, 0, 887), (1192, 1191, 135, 134), (1077, 1381, 498, 496), (1275, 1274, 218, 176), (1259, 1258, 297, 390), (1654, 1367, 428, 426), (1421, 1386, 637, 636), (1353, 1352, 642, 643), (1295, 1296, 1703, 399), (1483, 1485, 720, 491), (1100, 1007, 163, 161), (1069, 1068, 98, 291), (1686, 1124, 370, 374), (1096, 1095, 321, 269), (1326, 1053, 154, 153), (1429, 1428, 377, 421), (1412, 1411, 476, 475), (1348, 1423, 612, 611), (1237, 1236, 507, 508), (1450, 1640, 1639, 482), (1579, 1501, 755, 760), (1425, 1426, 660, 613), (1254, 1082, 274, 273), (1540, 1498, 665, 701), (1020, 1019, 184, 183), (1111, 1247, 597, 596), (1281, 1279, 43, 126), (831, 833, 832, 830), (1397, 1561, 317, 237), (1495, 1643, 1642, 468), (842, 844, 843, 841), (1033, 970, 231, 232), (1668, 1671, 889, 890), (1327, 1200, 159, 158), (1310, 1003, 536, 534), (1494, 1496, 471, 469), (1142, 1359, 69, 68), (1132, 1131, 101, 67), (1323, 1322, 82, 81), (1118, 1432, 422, 411), (956, 664, 753, 955), (1630, 1629, 727, 716), (1059, 1090, 251, 250), (1564, 1565, 654, 655), (1269, 1268, 84, 85), (936, 162, 193, 935), (858, 860, 859, 857), (1386, 1385, 661, 637), (1352, 1351, 640, 642), (1582, 1581, 761, 762), (1471, 1470, 429, 430), (1062, 1061, 96, 97), (1332, 775, 15, 17), (1161, 1162, 303, 580), (1436, 1435, 672, 673), (1304, 1302, 1699, 541), (949, 560, 627, 948), (1382, 1347, 547, 546), (977, 976, 79, 78), (1343, 1342, 511, 521), (1676, 1199, 30, 29), (776, 1216, 239, 23), (1647, 1408, 352, 302), (1356, 1355, 394, 393), (1164, 1163, 668, 648), (1342, 1158, 512, 511), (1113, 1241, 585, 584), (1706, 1045, 443, 452), (1682, 1017, 331, 11), (1322, 1321, 83, 82), (1180, 1179, 748, 578), (1599, 1598, 473, 472), (1486, 1513, 721, 736), (893, 1669, 1668, 890, 888, 89, 20, 891), (1573, 1630, 716, 715), (898, 899, 675, 674), (1626, 1597, 588, 587), (1434, 1433, 367, 366), (989, 1190, 47, 46), (947, 735, 737, 946), (1345, 1312, 550, 549), (1013, 1012, 198, 199), (1605, 1619, 257, 258), (1208, 1207, 221, 245), (1141, 1140, 63, 61), (850, 852, 851, 849), (888, 887, 0, 89), (1214, 1213, 34, 57), (1163, 986, 1634, 668), (778, 1151, 266, 32), (1135, 1134, 64, 246), (1324, 978, 77, 110), (780, 1094, 289, 52), (1478, 1656, 1655, 436), (1034, 1100, 161, 160), (1416, 1455, 185, 254), (59, 58, 789, 788), (1591, 1621, 566, 568), (1300, 1299, 383, 382), (939, 190, 188, 938), (1536, 1547, 622, 620), (1240, 1239, 562, 561), (1106, 1036, 594, 595), (1546, 1545, 624, 623), (1145, 1144, 145, 144), (1623, 1405, 695, 726), (1213, 1212, 33, 34), (1250, 1249, 1685, 375), (1433, 1502, 368, 367), (1383, 1382, 546, 545), (1456, 1309, 524, 525), (32, 31, 779, 778), (95, 94, 783, 782), (1017, 1084, 332, 331), (1136, 1135, 246, 271), (1114, 1047, 454, 442), (953, 765, 764, 952), (1608, 1607, 679, 744), (1067, 1066, 292, 290), (1600, 1601, 626, 625), (23, 22, 777, 776), (1148, 1147, 53, 54), (1129, 1128, 1677, 106), (1028, 1027, 326, 325), (1603, 1602, 696, 697), (1009, 977, 78, 50), (1331, 1330, 215, 214), (1277, 1146, 42, 41), (1337, 1637, 1636, 167), (1267, 1202, 156, 155), (1363, 771, 206, 208), (1153, 1152, 288, 287), (262, 261, 773, 772), (1560, 1461, 319, 318), (1200, 1266, 12, 159), (1147, 781, 51, 53), (1216, 1284, 240, 239), (1552, 1553, 718, 719), (1125, 1250, 375, 376), (1547, 1546, 623, 622), (1402, 1401, 315, 314), (1704, 1183, 381, 398), (1056, 1055, 116, 115), (1134, 1133, 65, 64), (207, 206, 771, 770), (1613, 1612, 432, 693), (1131, 1130, 102, 101), (1593, 1592, 670, 571), (1287, 1332, 17, 18), (1482, 1337, 167, 488), (1451, 1410, 474, 485), (1271, 1270, 62, 40), (1211, 1278, 143, 142), (892, 894, 893, 891), (1499, 1583, 756, 666), (1644, 1534, 351, 349), (1328, 1269, 85, 86), (827, 829, 828, 826), (1329, 1328, 86, 117), (1221, 1220, 35, 241), (1542, 1541, 700, 699), (1341, 1340, 576, 739), (1206, 1272, 39, 222), (1449, 1451, 485, 483), (1474, 768, 312, 311), (1453, 975, 228, 227), (1229, 1228, 573, 572), (1567, 1566, 707, 708), (1283, 1154, 243, 242), (1178, 1177, 630, 749), (819, 821, 820, 818), (1339, 1300, 382, 574), (407, 960, 959, 408), (1064, 1063, 120, 119), (1717, 1716, 3, 8), (1438, 1530, 745, 404), (993, 992, 225, 226), (1282, 1281, 126, 125), (1427, 1319, 359, 378), (1489, 1487, 734, 733), (1156, 1155, 265, 205), (1340, 1339, 574, 576), (1452, 1450, 482, 484), (1218, 1217, 25, 37), (1565, 1665, 1664, 654), (1172, 1171, 741, 685), (792, 1058, 182, 149), (364, 964, 963, 389), (1488, 1574, 306, 308), (973, 1383, 545, 515), (899, 1462, 676, 675), (975, 1008, 229, 228), (934, 192, 256, 933), (1197, 1196, 132, 131), (955, 753, 752, 954), (1233, 1230, 528, 553), (1175, 1114, 442, 441), (1470, 1469, 427, 429), (1330, 1224, 216, 215), (1714, 1715, 7, 4), (1543, 1419, 663, 662), (1116, 1117, 683, 629), (904, 401, 905, 903), (782, 1024, 293, 95), (1553, 1477, 717, 718), (1019, 1018, 150, 184), (1065, 1028, 325, 324), (1023, 1022, 177, 179), (978, 1010, 76, 77), (1239, 1112, 563, 562), (1627, 1626, 587, 586), (1133, 1132, 67, 65), (1585, 1584, 706, 705), (1604, 1603, 697, 698), (1498, 1499, 666, 665), (1586, 1585, 705, 618), (1119, 1118, 411, 410), (970, 797, 230, 231), (1008, 1033, 232, 229), (1066, 1065, 324, 292), (1124, 1123, 371, 370), (1598, 1412, 475, 473), (1548, 1628, 731, 730), (1570, 1569, 439, 712), (811, 813, 812, 810), (1468, 1467, 405, 406), (1045, 1116, 629, 443), (1530, 1608, 744, 745), (948, 627, 735, 947), (1280, 785, 139, 141), (1561, 1560, 318, 317), (1288, 1287, 18, 28), (958, 598, 599, 957), (1234, 1232, 1697, 527), (1138, 1137, 270, 220), (1575, 1407, 201, 200), (1318, 983, 379, 380), (1261, 1260, 363, 362), (1090, 1089, 272, 251), (1454, 1453, 227, 186), (1220, 1219, 36, 35), (1052, 1051, 72, 71), (2, 19, 799, 798), (1445, 1604, 698, 463), (1193, 1192, 134, 133), (892, 891, 20, 1), (774, 1286, 263, 16), (878, 880, 879, 877), (988, 987, 329, 328), (1260, 1259, 390, 363), (1528, 1527, 669, 678), (1149, 1148, 54, 100), (1537, 1653, 1652, 449), (1137, 1136, 271, 270), (1527, 1504, 667, 669), (1219, 1218, 37, 36), (1112, 1111, 596, 563), (1415, 1416, 254, 253), (1660, 1610, 614, 653), (866, 868, 867, 865), (1079, 1014, 517, 516), (1167, 1161, 580, 581), (1617, 1620, 569, 567), (1091, 1060, 249, 248), (1511, 1533, 1648, 350), (1555, 1554, 657, 656), (389, 963, 962, 388), (928, 480, 929, 927), (1485, 1488, 308, 720), (1036, 1035, 592, 594), (1407, 1406, 277, 201), (1422, 1421, 636, 635), (1500, 1420, 704, 754), (387, 961, 960, 407), (122, 121, 791, 790), (1475, 1409, 1650, 300), (1292, 1291, 204, 203), (1209, 1208, 245, 244), (391, 966, 965, 392), (1173, 1172, 685, 684), (1195, 1194, 45, 44), (1391, 1390, 414, 417), (1182, 1181, 577, 575), (1380, 1379, 509, 510), (922, 455, 923, 921), (1268, 1267, 155, 84), (1359, 1358, 170, 69), (937, 187, 162, 936), (1678, 1054, 107, 105), (1262, 1261, 362, 386), (1215, 1214, 57, 56), (1373, 1372, 740, 555), (1435, 1591, 568, 672), (1414, 1413, 554, 606), (1238, 1237, 508, 497), (1347, 1346, 548, 547), (1298, 1295, 399, 400), (1222, 1221, 241, 320), (1632, 1572, 714, 751), (1022, 1021, 127, 177), (1285, 777, 22, 24), (1589, 1588, 650, 689), (984, 1282, 125, 124), (1146, 1145, 144, 42), (1366, 1402, 314, 283), (1360, 1399, 213, 212), (299, 967, 966, 391), (1068, 1150, 99, 98), (1516, 1646, 1645, 457), (1594, 1593, 571, 570), (1011, 981, 1691, 196), (1048, 1080, 514, 513), (1001, 1000, 296, 294), (175, 174, 787, 786), (1176, 1175, 441, 628), (943, 310, 309, 942), (1321, 1187, 111, 83), (1568, 1567, 708, 750), (1710, 1245, 583, 531), (16, 15, 775, 774), (1126, 1325, 109, 73), (1361, 1360, 212, 211), (1210, 1209, 244, 171), (1217, 1285, 24, 25), (766, 1294, 233, 93), (994, 1009, 50, 49), (807, 809, 808, 806), (1712, 1348, 611, 602), (1541, 1540, 701, 700), (1501, 1500, 754, 755), (1186, 1185, 1681, 9), (1073, 1075, 538, 358), (1319, 1317, 1689, 359), (1510, 1471, 430, 692), (1641, 1515, 458, 456), (1437, 1464, 345, 344), (1496, 1445, 463, 471), (1428, 1427, 378, 377), (1123, 1122, 372, 371), (940, 191, 190, 939), (997, 1020, 183, 129), (1165, 1164, 648, 647), (1629, 1622, 728, 727), (1389, 1393, 418, 415), (1633, 1632, 751, 709), (1026, 1025, 118, 295), (1305, 1376, 589, 523), (1408, 1551, 353, 352), (1440, 1473, 342, 341), (1005, 1344, 504, 503), (1571, 1573, 715, 713), (1369, 1614, 694, 431), (149, 148, 793, 792), (1002, 1004, 533, 535), (1279, 1280, 141, 43), (1690, 1318, 380, 361), (1464, 1364, 346, 345), (388, 962, 961, 387), (1584, 1529, 725, 706), (1631, 1507, 682, 681), (954, 752, 765, 953), (1504, 1503, 649, 667), (1333, 1361, 211, 209), (1519, 1240, 561, 557), (1049, 1048, 513, 502), (979, 1323, 81, 80), (1556, 1576, 605, 604), (1053, 1129, 106, 154), (1338, 1481, 489, 487), (1581, 1578, 759, 761), (1590, 1568, 750, 671), (93, 92, 767, 766), (1061, 783, 94, 96), (87, 230, 797, 796), (1365, 1465, 724, 723), (862, 864, 863, 861), (1716, 1714, 4, 3), (1362, 1363, 208, 210), (838, 840, 839, 505), (1538, 1537, 449, 450), (1303, 1305, 523, 542)])
me_bc127_xtra_paste.polygons.foreach_set('material_index', [3, 3, 3, 1, 3, 1, 3, 3, 3, 3, 3, 0, 3, 3, 0, 3, 3, 3, 3, 3, 3, 3, 3, 1, 0, 3, 3, 3, 3, 3, 1, 3, 3, 3, 0, 3, 3, 3, 3, 3, 3, 3, 1, 0, 3, 3, 3, 3, 3, 3, 3, 3, 3, 0, 3, 3, 3, 1, 3, 3, 3, 3, 2, 0, 3, 3, 3, 3, 3, 3, 3, 3, 3, 3, 2, 3, 3, 3, 3, 3, 0, 3, 3, 3, 1, 3, 3, 3, 3, 3, 0, 3, 3, 1, 3, 0, 3, 3, 3, 3, 3, 0, 3, 3, 3, 3, 3, 3, 3, 3, 3, 0, 3, 3, 3, 3, 3, 3, 3, 3, 3, 3, 3, 3, 3, 0, 3, 3, 3, 3, 3, 3, 3, 3, 3, 0, 3, 3, 3, 3, 3, 3, 3, 3, 3, 3, 3, 3, 3, 3, 3, 3, 3, 3, 3, 1, 0, 3, 3, 3, 3, 3, 3, 3, 3, 3, 3, 3, 3, 3, 3, 3, 3, 1, 3, 3, 2, 3, 3, 3, 3, 3, 3, 3, 3, 3, 3, 3, 3, 3, 3, 3, 3, 3, 3, 3, 3, 3, 3, 3, 3, 3, 3, 0, 3, 3, 3, 3, 3, 3, 3, 3, 3, 1, 3, 3, 3, 3, 3, 3, 0, 3, 0, 3, 3, 3, 3, 3, 3, 3, 1, 3, 3, 3, 3, 1, 3, 3, 3, 3, 3, 3, 3, 3, 3, 3, 3, 3, 3, 3, 3, 3, 3, 3, 1, 3, 3, 3, 3, 3, 0, 0, 3, 3, 3, 3, 3, 3, 3, 3, 3, 3, 3, 0, 3, 0, 3, 3, 3, 3, 3, 3, 3, 3, 3, 0, 3, 3, 3, 1, 3, 3, 3, 3, 0, 3, 3, 3, 3, 3, 3, 3, 0, 3, 3, 3, 3, 3, 3, 3, 3, 3, 0, 3, 3, 3, 3, 3, 3, 3, 3, 3, 0, 3, 3, 3, 1, 3, 3, 3, 0, 3, 3, 3, 0, 3, 3, 3, 1, 3, 3, 3, 3, 3, 3, 3, 0, 1, 3, 3, 1, 3, 3, 3, 3, 3, 3, 3, 3, 3, 3, 3, 3, 3, 3, 2, 3, 3, 3, 3, 3, 3, 3, 3, 3, 3, 3, 3, 3, 3, 3, 3, 3, 3, 0, 3, 3, 3, 3, 3, 2, 1, 3, 0, 3, 3, 1, 1, 3, 3, 3, 3, 3, 3, 3, 3, 3, 3, 3, 3, 3, 3, 3, 3, 3, 3, 3, 3, 3, 3, 3, 3, 3, 3, 0, 3, 3, 0, 3, 2, 3, 3, 3, 3, 3, 3, 3, 1, 3, 3, 3, 3, 1, 0, 3, 3, 3, 3, 3, 3, 3, 3, 3, 1, 3, 3, 3, 3, 3, 3, 3, 3, 3, 3, 3, 3, 3, 3, 3, 3, 1, 3, 0, 3, 3, 3, 1, 3, 3, 3, 3, 3, 0, 1, 3, 3, 3, 3, 3, 3, 3, 3, 3, 0, 3, 3, 1, 3, 3, 3, 3, 3, 3, 3, 3, 3, 3, 3, 0, 0, 3, 3, 3, 1, 3, 3, 3, 0, 3, 3, 3, 3, 3, 3, 3, 3, 3, 3, 3, 0, 3, 3, 3, 3, 3, 3, 3, 3, 3, 3, 3, 0, 3, 3, 3, 3, 3, 3, 3, 3, 1, 3, 3, 3, 0, 3, 3, 3, 3, 3, 3, 3, 3, 3, 3, 3, 3, 0, 3, 1, 3, 1, 3, 3, 3, 3, 3, 3, 3, 3, 3, 3, 3, 3, 1, 3, 3, 3, 3, 1, 3, 1, 3, 3, 3, 3, 1, 3, 3, 0, 3, 3, 3, 3, 3, 3, 3, 3, 3, 3, 3, 3, 3, 3, 3, 3, 3, 3, 3, 3, 3, 0, 3, 3, 3, 1, 3, 3, 3, 1, 3, 3, 3, 3, 3, 3, 3, 3, 3, 0, 3, 3, 1, 3, 0, 3, 3, 3, 3, 3, 3, 3, 3, 3, 3, 3, 0, 3, 3, 3, 3, 3, 3, 1, 0, 3, 3, 3, 3, 3, 1, 0, 3, 3, 3, 1, 3, 3, 3, 3, 3, 0, 3, 3, 1, 3, 3, 3, 3, 3, 3, 3, 3, 3, 3, 3, 3, 3, 3, 3, 3, 3, 3, 1, 3, 3, 3, 3, 3, 3, 0, 3, 1, 3, 3, 3, 0, 3, 3, 3, 3, 3, 3, 0, 3, 3, 3, 3, 3, 3, 3, 3, 3, 3, 3, 3, 1, 3, 3, 3, 3, 3, 3, 3, 3, 3, 3, 3, 3, 0, 3, 3, 3, 3, 1, 3, 3, 1, 3, 3, 3, 3, 3, 3, 3, 3, 3, 3, 0, 3, 0, 3, 0, 1, 3, 0, 3, 3])
me_bc127_xtra_paste.materials.append(mat_material)
me_bc127_xtra_paste.materials.append(mat_material_001)
me_bc127_xtra_paste.materials.append(mat_material_002)
me_bc127_xtra_paste.materials.append(mat_material_003)
me_bc127_xtra_paste.use_remesh_preserve_volume = False
me_bc127_xtra_paste.use_remesh_preserve_attributes = False
me_bc127_xtra_paste.use_mirror_vertex_groups = False
me_bc127_xtra_paste.update()

# ---- objects
ob_bc127_xtra_paste = bpy.data.objects.new('BC127 XTRA PASTE', me_bc127_xtra_paste)
ob_camera = bpy.data.objects.new('Camera', cam_camera)

# ---- transforms, parenting, visibility, modifiers, constraints
ob_bc127_xtra_paste.location = (0.0, 0.0, 0.0)
ob_bc127_xtra_paste.lineart.crease_threshold = 0.0
ob_camera.location = (7.481, -6.508, 5.344)
ob_camera.rotation_euler = (1.109, 0.01082, 0.8149)
ob_camera.lock_rotations_4d = False
ob_camera.empty_display_type = 'ARROWS'
ob_camera.color = (0.0, 0.0, 0.0, 0.0)
ob_camera.display_type = 'WIRE'
ob_camera.lineart.crease_threshold = 0.0

# ---- collection membership
col_collection_1.objects.link(ob_bc127_xtra_paste)
col_collection_1.objects.link(ob_camera)

# ---- scene / render settings (as saved in the file)
scene.camera = ob_camera
scene.frame_start = 1; scene.frame_end = 250; scene.frame_set(1)
scene.render.engine = 'BLENDER_EEVEE_NEXT'
scene.render.resolution_percentage = 50
scene.render.dither_intensity = 0.0
scene.cycles.use_denoising = False
scene.cycles.samples = 10
scene.cycles.sampling_pattern = 'TABULATED_SOBOL'
scene.cycles.light_sampling_threshold = 0.0
scene.cycles.use_adaptive_sampling = False
scene.cycles.use_light_tree = False
scene.cycles.blur_glossy = 0.0
scene.cycles.pixel_filter_type = 'GAUSSIAN'
scene.cycles.sample_clamp_indirect = 0.0
scene.view_settings.view_transform = 'Raw'
bpy.context.view_layer.update()

# ---- added for rendering (the .blend has no usable light): sun
light_auto_sun = bpy.data.lights.new('AutoSun', 'SUN')
light_auto_sun.energy = 3.0
light_auto_sun.angle = 0.0523599
ob_auto_sun = bpy.data.objects.new('AutoSun', light_auto_sun)
scene.collection.objects.link(ob_auto_sun)
ob_auto_sun.rotation_euler = (0.872665, 0.174533, 0.523599)
bpy.context.view_layer.update()
